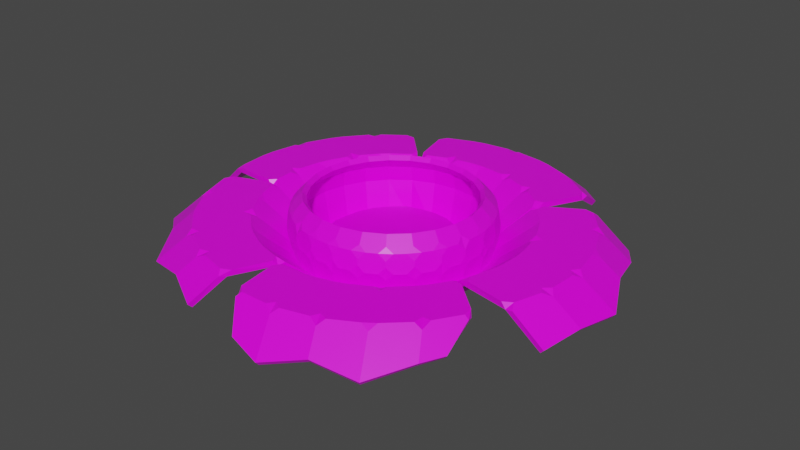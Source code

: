 # Source: rafflesia.blend  (saved by Blender 2.81.16; exported with 4.5.12 LTS)
import bpy
from mathutils import Matrix  # noqa: F401  (used for matrix-valued properties, if any)

bpy.ops.wm.read_factory_settings(use_empty=True)
scene = bpy.context.scene
scene.name = 'Scene'

# ---- collections
col_collection = bpy.data.collections.new('Collection'); scene.collection.children.link(col_collection)

# ---- images (referenced by path relative to the original .blend; pixels are not part of the script)
import os
ASSET_DIR = os.environ.get("B2B_ASSET_DIR", "")  # directory of the original .blend (textures are referenced by path, not embedded)
HERE = os.path.dirname(os.path.abspath(__file__))  # packed textures are extracted next to this script under _unpacked/

def load_image(name, relpath, width, height, colorspace="sRGB"):
    """Load a texture the original file referenced (path relative to the .blend, or extracted next to this script)."""
    p = next((c for c in (os.path.join(HERE, relpath), os.path.join(ASSET_DIR, relpath)) if relpath and os.path.exists(c)), "")
    if p:
        img = bpy.data.images.load(p, check_existing=True)
        img.name = name
    else:  # same state as the original file: an image datablock whose file is absent (Cycles renders it pink)
        img = bpy.data.images.new(name, width, height)
        img.source = "FILE"
        img.filepath = "//" + (relpath or name)
    img.colorspace_settings.name = colorspace
    return img
img_boy1_png = load_image('boy1.png', 'Sprites/boy1.png', 1024, 1024, 'sRGB')

# ---- materials (node trees are filled in below, after node groups)
mat_material = bpy.data.materials.new('Material')
mat_material.alpha_threshold = 0.0
mat_material.use_transparent_shadow = False
mat_material.line_color = (0.0, 0.0, 0.0, 1.0)

# ---- material node trees
mat_material.use_nodes = True; mat_material.node_tree.nodes.clear()
_N = mat_material.node_tree.nodes; _L = mat_material.node_tree.links
n0 = _N.new('ShaderNodeOutputMaterial'); n0.name = 'Material Output'; n0.location = (300, 300)
n1 = _N.new('ShaderNodeBsdfPrincipled'); n1.name = 'Principled BSDF'; n1.location = (10, 300)
n1.distribution = 'GGX'
n1.subsurface_method = 'BURLEY'
n1.inputs[2].default_value = 0.4
n1.inputs[3].default_value = 1.45
n1.inputs[27].default_value = (0.0, 0.0, 0.0, 1.0)
n1.inputs[28].default_value = 1.0
n2 = _N.new('ShaderNodeTexImage'); n2.name = 'Image Texture'; n2.location = (-280, 275)
n2.image = img_boy1_png
_L.new(n1.outputs[0], n0.inputs[0])
_L.new(n2.outputs[0], n1.inputs[0])
n0.is_active_output = True

# ---- world
world_world = bpy.data.worlds.new('World'); scene.world = world_world
world_world.use_nodes = True; world_world.node_tree.nodes.clear()
_N = world_world.node_tree.nodes; _L = world_world.node_tree.links
n0 = _N.new('ShaderNodeOutputWorld'); n0.name = 'World Output'; n0.location = (300, 300)
n1 = _N.new('ShaderNodeBackground'); n1.name = 'Background'; n1.location = (10, 300)
n1.inputs[0].default_value = (0.05088, 0.05088, 0.05088, 1.0)
_L.new(n1.outputs[0], n0.inputs[0])
n0.is_active_output = True
world_world.color = (0.05088, 0.05088, 0.05088)
world_world.use_sun_shadow = False
world_world.sun_shadow_jitter_overblur = 0.0

# ---- meshes
me_cylinder_001 = bpy.data.meshes.new('Cylinder.001')
me_cylinder_001.from_pydata([(0.0, 1.0, 0.2009), (0.2487, 0.9686, 0.2009), (0.4818, 0.8763, 0.2009), (0.6845, 0.729, 0.2009), (0.8443, 0.5358, 0.2009), (0.9511, 0.309, 0.2009), (0.998, 0.06279, 0.2009), (0.9823, -0.1874, 0.2009), (0.9048, -0.4258, 0.2009), (0.7705, -0.6374, 0.2009), (0.5878, -0.809, 0.2009), (0.3681, -0.9298, 0.2009), (0.1253, -0.9921, 0.2009), (-0.1253, -0.9921, 0.2009), (-0.3681, -0.9298, 0.2009), (-0.5878, -0.809, 0.2009), (-0.7705, -0.6374, 0.2009), (-0.9048, -0.4258, 0.2009), (-0.9823, -0.1874, 0.2009), (-0.998, 0.06279, 0.2009), (-0.9511, 0.309, 0.2009), (-0.8443, 0.5358, 0.2009), (-0.6845, 0.729, 0.2009), (-0.4818, 0.8763, 0.2009), (-0.2487, 0.9686, 0.2009), (-0.6742, -2.079, 0.2009), (-1.046, -1.89, 0.2937), (-1.525, -1.742, 0.2009), (-1.746, -1.335, 0.3264), (-2.108, -1.037, 0.2009), (-2.135, -0.6648, 0.282), (1.715, -1.366, 0.3052), (1.593, -1.583, 0.2924), (1.315, -1.992, 0.2009), (0.8634, -2.114, 0.292), (0.4646, -2.328, 0.2009), (0.1071, -2.252, 0.2695), (1.877, 1.334, 0.216), (2.036, 1.094, 0.244), (2.158, 0.6618, 0.3065), (2.368, 0.2382, 0.2009), (2.288, -0.2281, 0.2444), (2.197, -0.6605, 0.2009), (0.03336, 2.469, 0.2009), (0.4908, 2.411, 0.2009), (0.8986, 2.122, 0.2969), (1.16, 1.891, 0.3259), (-0.8501, 2.17, 0.2586), (-0.4259, 2.277, 0.3065), (-2.305, -0.08735, 0.2697), (-2.269, 0.3432, 0.3236), (-2.329, 0.8527, 0.2009), (-2.019, 1.212, 0.2991), (-1.839, 1.625, 0.2009), (-1.283, 1.778, 0.374), (0.2214, 0.8622, 0.7715), (7.69e-09, 0.8902, 0.7715), (0.4289, 0.7801, 0.7715), (0.6094, 0.6489, 0.7715), (0.7516, 0.477, 0.7715), (0.8466, 0.2751, 0.7715), (0.8885, 0.0559, 0.7715), (0.8744, -0.1668, 0.7715), (0.8055, -0.379, 0.7715), (0.6859, -0.5674, 0.7715), (0.5233, -0.7202, 0.7715), (0.3277, -0.8277, 0.7715), (0.1116, -0.8832, 0.7715), (-0.1116, -0.8832, 0.7715), (-0.3277, -0.8277, 0.7715), (-0.5233, -0.7202, 0.7715), (-0.6859, -0.5674, 0.7715), (-0.8055, -0.379, 0.7715), (-0.8744, -0.1668, 0.7715), (-0.8885, 0.0559, 0.7715), (-0.8466, 0.2751, 0.7715), (-0.7516, 0.477, 0.7715), (-0.6094, 0.6489, 0.7715), (-0.4289, 0.7801, 0.7715), (-0.2214, 0.8622, 0.7715), (-0.5532, 0.351, 0.2889), (-0.8384, 0.532, 0.4419), (-0.9443, 0.3068, 0.4419), (-0.6231, 0.2024, 0.2889), (-0.8596, -1.687, 0.4556), (-1.031, -1.851, 0.2502), (-1.501, -1.71, 0.1558), (-1.239, -1.479, 0.4564), (-1.786, -0.8159, 0.4574), (-2.072, -1.02, 0.1556), (-2.096, -0.6523, 0.2374), (-1.922, -0.4013, 0.4567), (-0.2306, -0.6112, 0.2889), (-0.5549, -1.294, 0.4675), (-0.8683, -1.122, 0.4681), (-0.3837, -0.5278, 0.2889), (-0.5954, -0.2722, 0.2889), (-1.321, -0.5755, 0.4694), (-1.429, -0.2375, 0.4692), (-0.6695, -0.1277, 0.2889), (-1.129, -0.8772, 0.4689), (-0.5033, -0.4162, 0.2889), (0.7338, -1.84, 0.4631), (0.8493, -2.078, 0.2455), (0.4598, -2.289, 0.1553), (0.3145, -1.947, 0.463), (0.1071, -2.212, 0.2249), (-0.1215, -1.948, 0.4621), (0.2408, -0.6082, 0.2889), (0.5257, -1.352, 0.4746), (0.1779, -1.441, 0.4747), (0.07225, -0.6515, 0.2889), (0.5104, -0.4105, 0.2889), (1.102, -0.9332, 0.4742), (0.8403, -1.179, 0.4744), (0.3843, -0.5291, 0.2889), (-0.1784, -1.44, 0.4742), (-0.08665, -0.6877, 0.2889), (1.964, 0.1694, 0.4622), (2.329, 0.2358, 0.1547), (2.249, -0.2206, 0.1992), (1.936, -0.2625, 0.4618), (2.158, -0.6479, 0.1569), (1.803, -0.6776, 0.4608), (0.6525, 0.041, 0.2889), (1.442, 0.0987, 0.4737), (1.419, -0.2594, 0.4735), (0.6415, -0.1317, 0.2889), (0.5488, 0.3574, 0.2889), (1.222, 0.7759, 0.4738), (1.375, 0.4512, 0.4738), (0.6219, 0.202, 0.2889), (1.308, -0.5975, 0.473), (0.6235, -0.2935, 0.2889), (0.005243, 2.026, 0.4703), (0.03339, 2.432, 0.1535), (0.4815, 2.375, 0.1537), (0.4345, 1.972, 0.4701), (0.1629, 0.6343, 0.2889), (0.3492, 1.436, 0.4811), (0.6848, 1.303, 0.4809), (0.3225, 0.5708, 0.2889), (-0.1679, 0.6338, 0.2889), (-0.325, 0.5912, 0.2889), (-0.6995, 1.303, 0.481), (-0.367, 1.436, 0.4814), (-0.4238, 1.971, 0.4702), (-0.8294, 1.812, 0.4694), (-0.8358, 2.133, 0.2129), (-0.4164, 2.24, 0.2599), (-1.457, 1.396, 0.4715), (-1.813, 1.597, 0.1543), (-1.26, 1.746, 0.3283), (-1.105, 1.653, 0.4707), (3.4e-05, 0.655, 0.2889), (-0.008827, 1.481, 0.4813), (-0.4452, 0.4814, 0.2889), (-1.027, 1.073, 0.4827), (-0.7354, 1.283, 0.4822), (-1.411, 0.4677, 0.4827), (-1.257, 0.7946, 0.4827), (-1.454, -0.2451, 0.482), (-1.478, 0.1127, 0.4826), (-0.655, 0.03429, 0.2889), (1.883, 0.5946, 0.4623), (2.121, 0.6499, 0.2603), (0.4684, 0.4987, 0.2889), (0.9936, 1.049, 0.4733), (1.421, 1.323, 0.4612), (1.846, 1.309, 0.1716), (2.003, 1.072, 0.1986), (1.698, 0.986, 0.4621), (-0.2113, -1.38, 0.4666), (1.113, -1.631, 0.463), (1.293, -1.96, 0.1546), (1.291, -0.6315, 0.4736), (1.663, -0.9672, 0.4615), (1.68, -1.344, 0.2611), (1.563, -1.558, 0.2472), (1.428, -1.334, 0.4626), (-1.554, -1.182, 0.4571), (-1.716, -1.31, 0.2807), (-0.4375, -1.797, 0.4543), (-0.6636, -2.038, 0.1589), (-1.998, 0.2465, 0.4714), (-2.231, 0.3409, 0.277), (-2.294, 0.8414, 0.1534), (-1.917, 0.6713, 0.4718), (-1.733, 1.063, 0.4718), (-1.988, 1.192, 0.2516), (-1.972, -0.1883, 0.4705), (-2.266, -0.08489, 0.2242), (0.9736, 1.091, 0.4803), (0.8363, 1.812, 0.4697), (0.8799, 2.088, 0.2508), (1.137, 1.859, 0.2809), (1.19, 1.557, 0.4687), (-0.3655, -0.9232, 0.4419), (-0.1244, -0.9851, 0.4419), (0.9753, -0.1861, 0.4419), (0.991, 0.06235, 0.4419), (-0.355, -0.8967, 0.606), (-0.3116, -0.7871, 0.7301), (-0.1061, -0.8398, 0.7301), (-0.1209, -0.9568, 0.606), (-1.061e-08, 0.9929, 0.4419), (-0.2469, 0.9617, 0.4419), (0.9473, -0.1807, 0.606), (0.8315, -0.1586, 0.7301), (0.8448, 0.05315, 0.7301), (0.9625, 0.06055, 0.606), (-0.4783, 0.8701, 0.4419), (5.74e-09, 0.9644, 0.606), (-6.139e-09, 0.8465, 0.7301), (-0.2105, 0.8199, 0.7301), (-0.2398, 0.9341, 0.606), (-0.8984, -0.4228, 0.4419), (-0.7651, -0.6329, 0.4419), (0.5836, -0.8033, 0.4419), (0.7651, -0.6329, 0.4419), (0.6797, 0.7238, 0.4419), (0.4783, 0.8701, 0.4419), (0.2469, 0.9617, 0.4419), (-0.9753, -0.1861, 0.4419), (0.3655, -0.9232, 0.4419), (0.8384, 0.532, 0.4419), (-0.991, 0.06235, 0.4419), (0.1244, -0.9851, 0.4419), (0.9443, 0.3068, 0.4419), (-0.6797, 0.7238, 0.4419), (-0.5836, -0.8033, 0.4419), (0.8984, -0.4228, 0.4419), (0.8051, 0.2616, 0.7301), (0.9172, 0.298, 0.606), (0.1061, -0.8398, 0.7301), (0.1209, -0.9568, 0.606), (-0.9172, 0.298, 0.606), (-0.8051, 0.2616, 0.7301), (-0.8448, 0.05315, 0.7301), (-0.9625, 0.06055, 0.606), (0.7147, 0.4536, 0.7301), (0.8143, 0.5167, 0.606), (0.3116, -0.7871, 0.7301), (0.355, -0.8967, 0.606), (-0.8315, -0.1586, 0.7301), (-0.9473, -0.1807, 0.606), (0.5795, 0.6171, 0.7301), (0.6602, 0.703, 0.606), (0.4976, -0.6848, 0.7301), (0.5668, -0.7802, 0.606), (-0.7659, -0.3604, 0.7301), (-0.8726, -0.4106, 0.606), (0.4078, 0.7418, 0.7301), (0.4646, 0.8451, 0.606), (0.6522, -0.5396, 0.7301), (0.7431, -0.6147, 0.606), (-0.6522, -0.5396, 0.7301), (-0.7431, -0.6147, 0.606), (0.2105, 0.8199, 0.7301), (0.2398, 0.9341, 0.606), (-0.4078, 0.7418, 0.7301), (-0.4646, 0.8451, 0.606), (0.7659, -0.3604, 0.7301), (0.8726, -0.4106, 0.606), (-0.4976, -0.6848, 0.7301), (-0.5668, -0.7802, 0.606), (-0.5795, 0.6171, 0.7301), (-0.6602, 0.703, 0.606), (-0.7147, 0.4536, 0.7301), (-0.8143, 0.5167, 0.606), (1.421, 0.4637, 0.5322), (1.324, 0.508, 0.5337), (1.301, 0.4267, 0.4904), (1.367, 0.3753, 0.5337), (1.919, 0.5331, 0.5211), (1.958, 0.6146, 0.4763), (1.876, 0.6658, 0.5211), (1.838, 0.5828, 0.5227), (2.041, 0.1803, 0.4762), (1.975, 0.2398, 0.5211), (1.918, 0.1618, 0.5226), (1.984, 0.1007, 0.521), (1.407, 0.1663, 0.5336), (1.365, 0.09279, 0.4902), (1.415, 0.02716, 0.5336), (1.489, 0.1063, 0.5321), (0.9935, 1.049, 0.4733), (0.9398, 0.9964, 0.4905), (1.023, 0.9822, 0.5338), (1.037, 1.075, 0.5321), (1.497, 1.338, 0.4805), (1.421, 1.323, 0.4612), (1.38, 1.3, 0.5223), (1.484, 1.284, 0.5207), (1.771, 1.015, 0.4757), (1.674, 1.054, 0.5208), (1.655, 0.9704, 0.5225), (1.749, 0.936, 0.5209), (1.158, 0.8183, 0.5338), (1.157, 0.7344, 0.4905), (1.233, 0.7005, 0.5338), (1.267, 0.7933, 0.5322), (2.014, -0.261, 0.4754), (1.965, -0.1973, 0.5207), (1.891, -0.2659, 0.5222), (1.939, -0.3343, 0.5205), (1.402, -0.1851, 0.5335), (1.343, -0.2464, 0.4899), (1.376, -0.3221, 0.5335), (1.468, -0.2568, 0.5319), (1.803, -0.6776, 0.4609), (1.879, -0.6815, 0.4745), (1.847, -0.6182, 0.5203), (1.756, -0.673, 0.522), (1.357, -0.6033, 0.5318), (1.31, -0.5244, 0.5335), (1.238, -0.5694, 0.4897), (1.308, -0.5975, 0.473), (0.864, -1.221, 0.5328), (0.8785, -1.113, 0.5343), (0.7962, -1.115, 0.491), (0.7657, -1.195, 0.5344), (1.066, -1.684, 0.5218), (1.154, -1.698, 0.4771), (1.179, -1.603, 0.5217), (1.091, -1.591, 0.5233), (0.7661, -1.911, 0.4773), (0.8043, -1.828, 0.522), (0.7152, -1.797, 0.5235), (0.6746, -1.879, 0.522), (0.5792, -1.298, 0.5345), (0.4983, -1.28, 0.4914), (0.4495, -1.349, 0.5345), (0.545, -1.396, 0.533), (1.291, -0.6315, 0.4736), (1.226, -0.5949, 0.4903), (1.237, -0.6799, 0.5341), (1.327, -0.6669, 0.5324), (1.688, -1.041, 0.4867), (1.663, -0.9672, 0.4616), (1.631, -0.9338, 0.5226), (1.646, -1.039, 0.521), (1.477, -1.396, 0.4763), (1.486, -1.291, 0.5212), (1.403, -1.297, 0.5229), (1.397, -1.399, 0.5214), (1.122, -0.8597, 0.5341), (1.044, -0.8822, 0.4906), (1.034, -0.9671, 0.5342), (1.13, -0.9728, 0.5326), (0.3381, -2.021, 0.4768), (0.3855, -1.954, 0.5218), (0.2999, -1.903, 0.5234), (0.2472, -1.971, 0.5217), (0.2432, -1.402, 0.5346), (0.1687, -1.365, 0.4916), (0.1049, -1.42, 0.5346), (0.1927, -1.488, 0.533), (-0.1215, -1.948, 0.4621), (-0.08509, -2.016, 0.4814), (-0.05125, -1.972, 0.5216), (-0.1287, -1.902, 0.5232), (-0.1712, -1.49, 0.533), (-0.1082, -1.42, 0.5347), (-0.1716, -1.365, 0.4916), (-0.1784, -1.44, 0.4742), (-0.2113, -1.38, 0.4667), (-0.1945, -1.307, 0.4811), (-0.2739, -1.341, 0.5273), (-0.238, -1.421, 0.5254), (-0.4786, -1.86, 0.4664), (-0.4375, -1.797, 0.4543), (-0.4118, -1.759, 0.5154), (-0.5119, -1.804, 0.5137), (-0.9066, -1.749, 0.4678), (-0.8013, -1.729, 0.5141), (-0.8277, -1.655, 0.5159), (-0.9308, -1.678, 0.5143), (-0.4782, -1.289, 0.5274), (-0.5215, -1.224, 0.4821), (-0.6079, -1.238, 0.5276), (-0.5878, -1.328, 0.5258), (-1.169, -0.9041, 0.5272), (-1.06, -0.9108, 0.5287), (-1.066, -0.8326, 0.4849), (-1.15, -0.8035, 0.5289), (-1.611, -1.138, 0.5159), (-1.615, -1.231, 0.4701), (-1.522, -1.246, 0.5157), (-1.517, -1.157, 0.5175), (-1.852, -0.8572, 0.4703), (-1.771, -0.8859, 0.5161), (-1.746, -0.7945, 0.5177), (-1.83, -0.7597, 0.5161), (-1.263, -0.6253, 0.5293), (-1.249, -0.5475, 0.4861), (-1.323, -0.4992, 0.5295), (-1.363, -0.5981, 0.5278), (-1.293, -1.535, 0.4692), (-1.192, -1.533, 0.515), (-1.204, -1.45, 0.5168), (-1.305, -1.451, 0.5153), (-0.793, -1.137, 0.528), (-0.8182, -1.063, 0.4834), (-0.906, -1.055, 0.5282), (-0.9045, -1.152, 0.5265), (-1.922, -0.4013, 0.4567), (-1.978, -0.4541, 0.4745), (-1.923, -0.4754, 0.5161), (-1.878, -0.3865, 0.5178), (-1.477, -0.2534, 0.528), (-1.388, -0.2981, 0.5296), (-1.355, -0.2256, 0.487), (-1.429, -0.2375, 0.4692), (-1.3, 0.8181, 0.5412), (-1.269, 0.7198, 0.5426), (-1.191, 0.7533, 0.5011), (-1.194, 0.8375, 0.5426), (-1.708, 1.129, 0.5307), (-1.802, 1.1, 0.4878), (-1.782, 1.011, 0.5308), (-1.691, 1.04, 0.5322), (-1.521, 1.441, 0.4872), (-1.518, 1.359, 0.5305), (-1.418, 1.37, 0.5319), (-1.416, 1.454, 0.5304), (-1.057, 1.004, 0.5426), (-0.9721, 1.018, 0.501), (-0.9552, 1.099, 0.5426), (-1.068, 1.101, 0.5412), (-1.526, 0.1279, 0.541), (-1.453, 0.04127, 0.5425), (-1.401, 0.1055, 0.5007), (-1.444, 0.1804, 0.5425), (-2.009, 0.3168, 0.5304), (-2.073, 0.2678, 0.4871), (-2.017, 0.1777, 0.5303), (-1.953, 0.2313, 0.5318), (-1.99, 0.7011, 0.4878), (-1.952, 0.6093, 0.5307), (-1.874, 0.6525, 0.5321), (-1.909, 0.7419, 0.5307), (-1.404, 0.3921, 0.5426), (-1.337, 0.4426, 0.501), (-1.361, 0.5248, 0.5426), (-1.456, 0.487, 0.5412), (-1.105, 1.653, 0.4707), (-1.165, 1.701, 0.4864), (-1.176, 1.63, 0.5302), (-1.07, 1.621, 0.5317), (-0.7731, 1.317, 0.5411), (-0.7809, 1.226, 0.5426), (-0.6943, 1.219, 0.5007), (-0.7354, 1.283, 0.4822), (-1.454, -0.2451, 0.4821), (-1.379, -0.2369, 0.5003), (-1.439, -0.1738, 0.5425), (-1.505, -0.2371, 0.5409), (-2.047, -0.1725, 0.4862), (-1.972, -0.1883, 0.4705), (-1.925, -0.1965, 0.5316), (-1.999, -0.1196, 0.5301), (0.008922, 2.104, 0.4861), (-0.06451, 2.04, 0.5292), (0.003541, 1.979, 0.5307), (0.07494, 2.04, 0.5292), (-0.07856, 1.452, 0.5413), (-0.007746, 1.404, 0.4995), (0.06089, 1.451, 0.5412), (-0.007153, 1.531, 0.5398), (-0.3479, 1.361, 0.4997), (-0.292, 1.425, 0.5414), (-0.3699, 1.486, 0.5399), (-0.4271, 1.39, 0.5414), (-0.3602, 2.003, 0.5291), (-0.4291, 2.049, 0.4856), (-0.4953, 1.968, 0.529), (-0.4217, 1.924, 0.5306), (0.6957, 1.351, 0.5393), (0.6091, 1.31, 0.5409), (0.6505, 1.234, 0.4986), (0.7313, 1.243, 0.5408), (0.9052, 1.792, 0.5285), (0.8578, 1.888, 0.4849), (0.7829, 1.859, 0.5286), (0.8271, 1.766, 0.53), (1.19, 1.557, 0.4687), (1.195, 1.635, 0.4904), (1.146, 1.617, 0.5282), (1.173, 1.513, 0.5297), (0.9925, 1.139, 0.5392), (0.9052, 1.117, 0.5408), (0.9271, 1.032, 0.498), (0.9736, 1.091, 0.4803), (0.3555, 1.485, 0.5396), (0.2742, 1.424, 0.5411), (0.3322, 1.36, 0.4991), (0.4093, 1.39, 0.541), (0.5058, 1.968, 0.529), (0.447, 2.049, 0.4858), (0.3706, 2.003, 0.5291), (0.4288, 1.925, 0.5305), (-0.6995, 1.303, 0.481), (-0.6666, 1.235, 0.4996), (-0.6271, 1.311, 0.5414), (-0.7105, 1.353, 0.5399), (-0.8197, 1.765, 0.5304), (-0.7724, 1.859, 0.5289), (-0.8397, 1.888, 0.4849), (-0.8294, 1.812, 0.4694), (-0.8213, 0.5212, 0.6846), (-0.8173, 0.6013, 0.6337), (-0.8722, 0.5535, 0.5644), (-0.892, 0.4835, 0.6337), (-0.8456, 0.6192, 0.4403), (-0.8772, 0.5567, 0.3718), (-0.9203, 0.5015, 0.4403), (-0.8803, 0.5586, 0.5095), (-0.7137, 0.76, 0.5095), (-0.665, 0.8101, 0.4403), (-0.7112, 0.7574, 0.3718), (-0.7667, 0.7146, 0.4403), (-0.7438, 0.6902, 0.6337), (-0.6658, 0.7091, 0.6846), (-0.6421, 0.7856, 0.6337), (-0.7072, 0.7531, 0.5644), (-0.3581, -0.9044, 0.6846), (-0.4375, -0.9155, 0.6337), (-0.3803, -0.9605, 0.5644), (-0.3078, -0.9668, 0.6337), (-0.4498, -0.9467, 0.4403), (-0.3825, -0.966, 0.3718), (-0.3201, -0.998, 0.4403), (-0.3838, -0.9694, 0.5095), (-0.6128, -0.8435, 0.5095), (-0.6711, -0.8051, 0.4403), (-0.6107, -0.8405, 0.3718), (-0.5583, -0.887, 0.4403), (-0.5386, -0.8599, 0.6337), (-0.5717, -0.7869, 0.6846), (-0.6514, -0.7779, 0.6337), (-0.6072, -0.8358, 0.5644), (0.9555, -0.1823, 0.6846), (0.9813, -0.2582, 0.6337), (1.015, -0.1936, 0.5644), (1.007, -0.1212, 0.6337), (1.014, -0.2644, 0.4403), (1.021, -0.1947, 0.3718), (1.04, -0.1275, 0.4403), (1.024, -0.1954, 0.5095), (0.9433, -0.4439, 0.5095), (0.9165, -0.5083, 0.4403), (0.9401, -0.4424, 0.3718), (0.9759, -0.3822, 0.4403), (0.9456, -0.3679, 0.6337), (0.8801, -0.4141, 0.6846), (0.8862, -0.4941, 0.6337), (0.9347, -0.4399, 0.5644), (-0.5023, 0.9136, 0.5095), (-0.4427, 0.95, 0.4403), (-0.5005, 0.9104, 0.3718), (-0.5649, 0.8828, 0.4403), (-0.5488, 0.8535, 0.6337), (-0.4686, 0.8524, 0.6846), (-0.4266, 0.9206, 0.6337), (-0.4977, 0.9053, 0.5644), (1.424e-08, 0.9727, 0.6846), (0.06972, 1.012, 0.6337), (1.352e-08, 1.033, 0.5644), (-0.06972, 1.012, 0.6337), (0.06972, 1.046, 0.4403), (3.82e-09, 1.039, 0.3718), (-0.06972, 1.046, 0.4403), (9.911e-09, 1.043, 0.5095), (0.2593, 1.01, 0.5095), (0.3276, 0.9956, 0.4403), (0.2584, 1.006, 0.3718), (0.1925, 1.03, 0.4403), (0.1842, 0.9978, 0.6337), (0.2419, 0.9421, 0.6846), (0.3193, 0.9631, 0.6337), (0.2569, 1.001, 0.5644), (-0.8033, -0.6646, 0.5095), (-0.8502, -0.6129, 0.4403), (-0.8005, -0.6622, 0.3718), (-0.7613, -0.7203, 0.4403), (-0.7355, -0.699, 0.6337), (-0.7495, -0.62, 0.6846), (-0.8244, -0.5915, 0.6337), (-0.796, -0.6585, 0.5644), (0.8033, -0.6646, 0.5095), (0.7613, -0.7203, 0.4403), (0.8005, -0.6622, 0.3718), (0.8502, -0.6129, 0.4403), (0.8244, -0.5915, 0.6337), (0.7495, -0.62, 0.6846), (0.7355, -0.699, 0.6337), (0.796, -0.6585, 0.5644), (-0.2593, 1.01, 0.5095), (-0.1925, 1.03, 0.4403), (-0.2584, 1.006, 0.3718), (-0.3276, 0.9956, 0.4403), (-0.3193, 0.9631, 0.6337), (-0.2419, 0.9421, 0.6846), (-0.1842, 0.9978, 0.6337), (-0.2569, 1.001, 0.5644), (0.5023, 0.9136, 0.5095), (0.5649, 0.8828, 0.4403), (0.5005, 0.9104, 0.3718), (0.4427, 0.95, 0.4403), (0.4266, 0.9206, 0.6337), (0.4686, 0.8524, 0.6846), (0.5488, 0.8535, 0.6337), (0.4977, 0.9053, 0.5644), (-0.9433, -0.4439, 0.5095), (-0.9759, -0.3822, 0.4403), (-0.9401, -0.4424, 0.3718), (-0.9165, -0.5083, 0.4403), (-0.8862, -0.4941, 0.6337), (-0.8801, -0.4141, 0.6846), (-0.9456, -0.3679, 0.6337), (-0.9347, -0.4399, 0.5644), (0.6128, -0.8435, 0.5095), (0.5583, -0.887, 0.4403), (0.6107, -0.8405, 0.3718), (0.6711, -0.8051, 0.4403), (0.6514, -0.7779, 0.6337), (0.5717, -0.7869, 0.6846), (0.5386, -0.8599, 0.6337), (0.6072, -0.8358, 0.5644), (0.7137, 0.76, 0.5095), (0.7667, 0.7146, 0.4403), (0.7112, 0.7574, 0.3718), (0.665, 0.8101, 0.4403), (0.6421, 0.7856, 0.6337), (0.6658, 0.7091, 0.6846), (0.7438, 0.6902, 0.6337), (0.7072, 0.7531, 0.5644), (-1.024, -0.1954, 0.5095), (-1.04, -0.1275, 0.4403), (-1.021, -0.1947, 0.3718), (-1.014, -0.2644, 0.4403), (-0.9813, -0.2582, 0.6337), (-0.9555, -0.1823, 0.6846), (-1.007, -0.1212, 0.6337), (-1.015, -0.1936, 0.5644), (0.3838, -0.9694, 0.5095), (0.3201, -0.998, 0.4403), (0.3825, -0.966, 0.3718), (0.4498, -0.9467, 0.4403), (0.4375, -0.9155, 0.6337), (0.3581, -0.9044, 0.6846), (0.3078, -0.9668, 0.6337), (0.3803, -0.9605, 0.5644), (0.8803, 0.5586, 0.5095), (0.9203, 0.5015, 0.4403), (0.8772, 0.5567, 0.3718), (0.8456, 0.6192, 0.4403), (0.8173, 0.6013, 0.6337), (0.8213, 0.5212, 0.6846), (0.892, 0.4835, 0.6337), (0.8722, 0.5535, 0.5644), (-1.041, 0.06546, 0.5095), (-1.039, 0.1352, 0.4403), (-1.037, 0.06524, 0.3718), (-1.048, -0.003921, 0.4403), (-1.015, -0.006024, 0.6337), (-0.9708, 0.06108, 0.6846), (-1.006, 0.1331, 0.6337), (-1.031, 0.06487, 0.5644), (0.1307, -1.034, 0.5095), (0.06189, -1.046, 0.4403), (0.1302, -1.031, 0.3718), (0.2002, -1.029, 0.4403), (0.196, -0.9955, 0.6337), (0.1219, -0.965, 0.6846), (0.0577, -1.013, 0.6337), (0.1295, -1.025, 0.5644), (0.9915, 0.3222, 0.5095), (1.016, 0.2568, 0.4403), (0.9881, 0.3211, 0.3718), (0.973, 0.3895, 0.4403), (0.9412, 0.3791, 0.6337), (0.9251, 0.3006, 0.6846), (0.9843, 0.2465, 0.6337), (0.9825, 0.3192, 0.5644), (-0.9915, 0.3222, 0.5095), (-0.973, 0.3895, 0.4403), (-0.9881, 0.3211, 0.3718), (-1.016, 0.2568, 0.4403), (-0.9843, 0.2465, 0.6337), (-0.9251, 0.3006, 0.6846), (-0.9412, 0.3791, 0.6337), (-0.9825, 0.3192, 0.5644), (-0.1307, -1.034, 0.5095), (-0.2002, -1.029, 0.4403), (-0.1302, -1.031, 0.3718), (-0.0619, -1.046, 0.4403), (-0.0577, -1.013, 0.6337), (-0.1219, -0.965, 0.6846), (-0.196, -0.9955, 0.6337), (-0.1295, -1.025, 0.5644), (1.041, 0.06546, 0.5095), (1.048, -0.003922, 0.4403), (1.037, 0.06524, 0.3718), (1.039, 0.1352, 0.4403), (1.006, 0.1331, 0.6337), (0.9708, 0.06108, 0.6846), (1.015, -0.006025, 0.6337), (1.031, 0.06487, 0.5644), (-0.7628, 0.4841, 0.001063), (-0.8591, 0.2791, 0.001063), (-0.529, -0.7281, 0.001063), (-0.331, -0.836, 0.001063), (-0.9223, -0.1762, 0.001063), (-0.8157, -0.3839, 0.001063), (-0.6941, -0.5742, 0.001063), (0.113, -0.8949, 0.001063), (0.332, -0.8385, 0.001063), (0.53, -0.7295, 0.001063), (0.6946, -0.5746, 0.001063), (-0.1204, -0.948, 0.001063), (0.8854, -0.1689, 0.001063), (0.8998, 0.0566, 0.001063), (0.8575, 0.2786, 0.001063), (0.7613, 0.4832, 0.001063), (0.8592, -0.4043, 0.001063), (0.4349, 0.791, 0.001063), (0.2246, 0.8746, 0.001063), (-0.2246, 0.8749, 0.001063), (-0.4477, 0.8144, 0.001063), (5.429e-06, 0.9032, 0.001063), (-0.6183, 0.6585, 0.001063), (-0.9014, 0.0567, 0.001063), (0.6453, 0.6869, 0.001063)], [], [(22, 21, 515, 514, 521, 520), (14, 15, 403, 402, 380, 379), (17, 18, 412, 411, 396, 395), (392, 391, 386, 389, 382, 385, 394, 397), (406, 409, 410, 413, 98, 91), (398, 401, 388, 387, 28, 27), (11, 12, 355, 354, 332, 331), (12, 13, 364, 363, 356, 355), (334, 337, 340, 339, 176, 175), (342, 345, 324, 323, 33, 32), (358, 361, 362, 365, 116, 107), (6, 7, 307, 306, 284, 283), (7, 8, 316, 315, 308, 307), (286, 289, 292, 291, 168, 167), (294, 297, 276, 275, 39, 38), (310, 313, 314, 317, 132, 123), (0, 1, 496, 495, 468, 467), (499, 498, 484, 483, 45, 44), (476, 475, 48, 47, 508, 507), (489, 488, 482, 485, 478, 481, 491, 490), (22, 23, 452, 451, 428, 427), (505, 504, 473, 472, 477, 476, 507, 506), (440, 439, 434, 437, 430, 433, 442, 445), (438, 441, 420, 419, 52, 51), (458, 461, 436, 435, 50, 49), (325, 324, 345, 344, 349, 348, 319, 318), (304, 303, 281, 280, 285, 284, 306, 309), (3, 287, 286, 167, 734), (291, 290, 37, 169, 168), (275, 274, 279, 278, 40, 39), (13, 367, 366, 172, 721), (352, 351, 329, 328, 333, 332, 354, 357), (8, 335, 334, 175, 726), (339, 338, 31, 177, 176), (323, 322, 327, 326, 34, 33), (409, 408, 393, 392, 397, 396, 411, 410), (421, 420, 441, 440, 445, 444, 415, 414), (389, 388, 401, 400, 405, 404, 383, 382), (387, 386, 391, 390, 29, 28), (371, 370, 25, 183, 182), (446, 449, 450, 453, 158, 153), (449, 448, 425, 424, 429, 428, 451, 450), (437, 436, 461, 460, 457, 456, 431, 430), (435, 434, 439, 438, 51, 50), (419, 418, 423, 422, 53, 52), (462, 465, 500, 499, 44, 43), (485, 484, 498, 501, 494, 497, 479, 478), (486, 489, 490, 493, 192, 196), (483, 482, 488, 487, 46, 45), (0, 467, 466, 471, 470, 24), (302, 305, 312, 311, 42, 41), (4, 5, 272, 271, 300, 299), (278, 281, 303, 302, 41, 40), (3, 4, 299, 298, 288, 287), (5, 6, 283, 282, 273, 272), (350, 353, 360, 359, 36, 35), (9, 10, 320, 319, 348, 347), (326, 329, 351, 350, 35, 34), (8, 9, 347, 346, 336, 335), (10, 11, 331, 330, 321, 320), (15, 16, 384, 383, 404, 403), (390, 393, 408, 407, 30, 29), (374, 377, 399, 398, 27, 26), (16, 17, 395, 394, 385, 384), (13, 14, 379, 378, 368, 367), (18, 19, 432, 431, 456, 455), (20, 21, 416, 415, 444, 443), (422, 425, 448, 447, 54, 53), (19, 20, 443, 442, 433, 432), (21, 22, 427, 426, 417, 416), (472, 471, 466, 469, 464, 463, 474, 477), (24, 470, 473, 504, 503, 23), (1, 2, 480, 479, 497, 496), (2, 3, 492, 491, 481, 480), (463, 462, 43, 48, 475, 474), (277, 276, 297, 296, 301, 300, 271, 270), (15, 14, 531, 530, 537, 536), (8, 7, 547, 546, 553, 552), (14, 13, 696, 695, 532, 531), (1, 0, 571, 570, 577, 576), (7, 6, 704, 703, 548, 547), (603, 602, 564, 563, 78, 79), (0, 24, 600, 599, 572, 571), (619, 618, 588, 587, 71, 72), (627, 626, 596, 595, 64, 65), (635, 634, 612, 611, 57, 58), (581, 580, 610, 613, 606, 609, 575, 574), (643, 642, 620, 619, 72, 73), (651, 650, 628, 627, 65, 66), (659, 658, 636, 635, 58, 59), (667, 666, 644, 643, 73, 74), (675, 674, 652, 651, 66, 67), (683, 682, 660, 659, 59, 60), (691, 690, 668, 667, 74, 75), (699, 698, 676, 675, 67, 68), (707, 706, 684, 683, 60, 61), (525, 524, 562, 565, 558, 561, 519, 518), (541, 540, 586, 589, 582, 585, 535, 534), (557, 556, 594, 597, 590, 593, 551, 550), (595, 594, 556, 555, 63, 64), (587, 586, 540, 539, 70, 71), (563, 562, 524, 523, 77, 78), (685, 684, 706, 709, 702, 705, 679, 678), (677, 676, 698, 701, 694, 697, 671, 670), (669, 668, 690, 693, 686, 689, 663, 662), (661, 660, 682, 685, 678, 681, 655, 654), (653, 652, 674, 677, 670, 673, 647, 646), (645, 644, 666, 669, 662, 665, 639, 638), (637, 636, 658, 661, 654, 657, 631, 630), (629, 628, 650, 653, 646, 649, 623, 622), (621, 620, 642, 645, 638, 641, 615, 614), (611, 610, 580, 579, 55, 57), (613, 612, 634, 637, 630, 633, 607, 606), (597, 596, 626, 629, 622, 625, 591, 590), (589, 588, 618, 621, 614, 617, 583, 582), (605, 604, 569, 568, 573, 572, 599, 598), (565, 564, 602, 605, 598, 601, 559, 558), (709, 708, 545, 544, 549, 548, 703, 702), (566, 569, 604, 603, 79, 56), (701, 700, 529, 528, 533, 532, 695, 694), (542, 545, 708, 707, 61, 62), (526, 529, 700, 699, 68, 69), (21, 20, 688, 687, 516, 515), (544, 543, 554, 557, 550, 553, 546, 549), (528, 527, 538, 541, 534, 537, 530, 533), (512, 511, 522, 525, 518, 521, 514, 517), (6, 5, 680, 679, 705, 704), (13, 12, 672, 671, 697, 696), (20, 19, 664, 663, 689, 688), (5, 4, 656, 655, 681, 680), (12, 11, 648, 647, 673, 672), (19, 18, 640, 639, 665, 664), (4, 3, 632, 631, 657, 656), (11, 10, 624, 623, 649, 648), (18, 17, 616, 615, 641, 640), (3, 2, 608, 607, 633, 632), (568, 567, 578, 581, 574, 577, 570, 573), (10, 9, 592, 591, 625, 624), (17, 16, 584, 583, 617, 616), (2, 1, 576, 575, 609, 608), (24, 23, 560, 559, 601, 600), (9, 8, 552, 551, 593, 592), (16, 15, 536, 535, 585, 584), (579, 578, 567, 566, 56, 55), (23, 22, 520, 519, 561, 560), (555, 554, 543, 542, 62, 63), (539, 538, 527, 526, 69, 70), (523, 522, 511, 510, 76, 77), (693, 692, 513, 512, 517, 516, 687, 686), (710, 81, 82, 711), (84, 85, 86, 87), (88, 89, 90, 91), (713, 93, 94, 712), (715, 97, 98, 714), (712, 94, 100, 716), (102, 103, 104, 105), (105, 104, 106, 107), (718, 109, 110, 717), (720, 113, 114, 719), (717, 110, 116, 721), (118, 119, 120, 121), (121, 120, 122, 123), (723, 125, 126, 722), (725, 129, 130, 724), (722, 126, 132, 726), (134, 135, 136, 137), (728, 139, 140, 727), (729, 730, 144, 145), (146, 147, 148, 149), (150, 151, 152, 153), (731, 729, 145, 155), (732, 157, 158, 730), (711, 159, 160, 710), (714, 161, 162, 733), (719, 114, 109, 718), (164, 165, 119, 118), (734, 167, 129, 725), (168, 169, 170, 171), (171, 170, 165, 164), (721, 172, 93, 713), (173, 174, 103, 102), (726, 175, 113, 720), (176, 177, 178, 179), (179, 178, 174, 173), (180, 181, 89, 88), (710, 160, 157, 732), (716, 100, 97, 715), (87, 86, 181, 180), (182, 183, 85, 84), (184, 185, 186, 187), (188, 189, 151, 150), (733, 162, 159, 711), (190, 191, 185, 184), (187, 186, 189, 188), (134, 146, 149, 135), (727, 140, 192, 734), (193, 194, 195, 196), (137, 136, 194, 193), (731, 155, 139, 728), (123, 132, 126, 121), (164, 130, 129, 171), (121, 126, 125, 118), (171, 129, 167, 168), (118, 125, 130, 164), (107, 116, 110, 105), (173, 114, 113, 179), (105, 110, 109, 102), (179, 113, 175, 176), (102, 109, 114, 173), (180, 100, 94, 87), (91, 98, 97, 88), (87, 94, 93, 84), (88, 97, 100, 180), (84, 93, 172, 182), (184, 162, 161, 190), (188, 160, 159, 187), (153, 158, 157, 150), (187, 159, 162, 184), (150, 157, 160, 188), (137, 139, 155, 134), (144, 147, 146, 145), (193, 140, 139, 137), (196, 192, 140, 193), (145, 146, 134, 155), (724, 130, 125, 723), (713, 197, 198, 721), (722, 199, 200, 723), (201, 202, 203, 204), (731, 205, 206, 729), (207, 208, 209, 210), (729, 206, 211, 730), (212, 213, 214, 215), (715, 216, 217, 716), (719, 218, 219, 720), (734, 220, 221, 727), (728, 222, 205, 731), (714, 223, 216, 715), (718, 224, 218, 719), (725, 225, 220, 734), (733, 226, 223, 714), (717, 227, 224, 718), (724, 228, 225, 725), (711, 82, 226, 733), (721, 198, 227, 717), (723, 200, 228, 724), (732, 229, 81, 710), (712, 230, 197, 713), (726, 231, 199, 722), (720, 219, 231, 726), (716, 217, 230, 712), (730, 211, 229, 732), (210, 209, 232, 233), (204, 203, 234, 235), (236, 237, 238, 239), (233, 232, 240, 241), (235, 234, 242, 243), (239, 238, 244, 245), (241, 240, 246, 247), (243, 242, 248, 249), (245, 244, 250, 251), (247, 246, 252, 253), (727, 221, 222, 728), (249, 248, 254, 255), (251, 250, 256, 257), (253, 252, 258, 259), (215, 214, 260, 261), (255, 254, 262, 263), (257, 256, 264, 265), (259, 258, 213, 212), (261, 260, 266, 267), (263, 262, 208, 207), (265, 264, 202, 201), (267, 266, 268, 269), (210, 200, 199, 207), (204, 198, 197, 201), (236, 82, 81, 269), (233, 228, 200, 210), (235, 227, 198, 204), (239, 226, 82, 236), (241, 225, 228, 233), (243, 224, 227, 235), (245, 223, 226, 239), (247, 220, 225, 241), (249, 218, 224, 243), (251, 216, 223, 245), (253, 221, 220, 247), (215, 206, 205, 212), (255, 219, 218, 249), (257, 217, 216, 251), (259, 222, 221, 253), (261, 211, 206, 215), (263, 231, 219, 255), (265, 230, 217, 257), (212, 205, 222, 259), (267, 229, 211, 261), (207, 199, 231, 263), (201, 197, 230, 265), (269, 81, 229, 267), (269, 268, 237, 236), (72, 71, 256, 250), (53, 54, 152, 151), (370, 373, 375, 374, 26, 25), (73, 72, 250, 244), (42, 311, 310, 123, 122), (74, 73, 244, 238), (25, 26, 85, 183), (400, 399, 377, 376, 381, 380, 402, 405), (75, 74, 238, 237), (344, 343, 341, 340, 337, 336, 346, 349), (26, 27, 86, 85), (76, 75, 237, 268), (510, 513, 692, 691, 75, 76), (27, 28, 181, 86), (54, 447, 446, 153, 152), (77, 76, 268, 266), (509, 508, 47, 148, 147), (28, 29, 89, 181), (78, 77, 266, 260), (29, 30, 90, 89), (79, 78, 260, 214), (502, 505, 506, 509, 147, 144), (31, 32, 178, 177), (56, 79, 214, 213), (32, 33, 174, 178), (493, 492, 3, 734, 192), (33, 34, 103, 174), (55, 56, 213, 258), (34, 35, 104, 103), (413, 412, 18, 714, 98), (290, 293, 295, 294, 38, 37), (30, 407, 406, 91, 90), (57, 55, 258, 252), (35, 36, 106, 104), (424, 423, 418, 421, 414, 417, 426, 429), (313, 312, 305, 304, 309, 308, 315, 314), (58, 57, 252, 246), (37, 38, 170, 169), (317, 316, 8, 726, 132), (59, 58, 246, 240), (296, 295, 293, 292, 289, 288, 298, 301), (38, 39, 165, 170), (328, 327, 322, 325, 318, 321, 330, 333), (60, 59, 240, 232), (39, 40, 119, 165), (61, 60, 232, 209), (40, 41, 120, 119), (62, 61, 209, 208), (41, 42, 122, 120), (23, 503, 502, 144, 730), (63, 62, 208, 262), (36, 359, 358, 107, 106), (43, 44, 136, 135), (64, 63, 262, 254), (44, 45, 194, 136), (453, 452, 23, 730, 158), (65, 64, 254, 248), (45, 46, 195, 194), (454, 457, 460, 459, 190, 161), (66, 65, 248, 242), (47, 48, 149, 148), (376, 375, 373, 372, 369, 368, 378, 381), (67, 66, 242, 234), (48, 43, 135, 149), (501, 500, 465, 464, 469, 468, 495, 494), (68, 67, 234, 203), (49, 50, 185, 191), (338, 341, 343, 342, 32, 31), (69, 68, 203, 202), (50, 51, 186, 185), (459, 458, 49, 191, 190), (361, 360, 353, 352, 357, 356, 363, 362), (46, 487, 486, 196, 195), (70, 69, 202, 264), (51, 52, 189, 186), (365, 364, 13, 721, 116), (18, 455, 454, 161, 714), (71, 70, 264, 256), (52, 53, 151, 189), (366, 369, 372, 371, 182, 172), (270, 271, 272, 273), (274, 275, 276, 277), (278, 279, 280, 281), (282, 283, 284, 285), (286, 287, 288, 289), (290, 291, 292, 293), (294, 295, 296, 297), (298, 299, 300, 301), (302, 303, 304, 305), (306, 307, 308, 309), (310, 311, 312, 313), (314, 315, 316, 317), (318, 319, 320, 321), (322, 323, 324, 325), (326, 327, 328, 329), (330, 331, 332, 333), (334, 335, 336, 337), (338, 339, 340, 341), (342, 343, 344, 345), (346, 347, 348, 349), (350, 351, 352, 353), (354, 355, 356, 357), (358, 359, 360, 361), (362, 363, 364, 365), (366, 367, 368, 369), (370, 371, 372, 373), (374, 375, 376, 377), (378, 379, 380, 381), (382, 383, 384, 385), (386, 387, 388, 389), (390, 391, 392, 393), (394, 395, 396, 397), (398, 399, 400, 401), (402, 403, 404, 405), (406, 407, 408, 409), (410, 411, 412, 413), (414, 415, 416, 417), (418, 419, 420, 421), (422, 423, 424, 425), (426, 427, 428, 429), (430, 431, 432, 433), (434, 435, 436, 437), (438, 439, 440, 441), (442, 443, 444, 445), (446, 447, 448, 449), (450, 451, 452, 453), (454, 455, 456, 457), (458, 459, 460, 461), (462, 463, 464, 465), (466, 467, 468, 469), (470, 471, 472, 473), (474, 475, 476, 477), (478, 479, 480, 481), (482, 483, 484, 485), (486, 487, 488, 489), (490, 491, 492, 493), (494, 495, 496, 497), (498, 499, 500, 501), (502, 503, 504, 505), (506, 507, 508, 509), (510, 511, 512, 513), (514, 515, 516, 517), (518, 519, 520, 521), (522, 523, 524, 525), (526, 527, 528, 529), (530, 531, 532, 533), (534, 535, 536, 537), (538, 539, 540, 541), (542, 543, 544, 545), (546, 547, 548, 549), (550, 551, 552, 553), (554, 555, 556, 557), (558, 559, 560, 561), (562, 563, 564, 565), (566, 567, 568, 569), (570, 571, 572, 573), (574, 575, 576, 577), (578, 579, 580, 581), (582, 583, 584, 585), (586, 587, 588, 589), (590, 591, 592, 593), (594, 595, 596, 597), (598, 599, 600, 601), (602, 603, 604, 605), (606, 607, 608, 609), (610, 611, 612, 613), (614, 615, 616, 617), (618, 619, 620, 621), (622, 623, 624, 625), (626, 627, 628, 629), (630, 631, 632, 633), (634, 635, 636, 637), (638, 639, 640, 641), (642, 643, 644, 645), (646, 647, 648, 649), (650, 651, 652, 653), (654, 655, 656, 657), (658, 659, 660, 661), (662, 663, 664, 665), (666, 667, 668, 669), (670, 671, 672, 673), (674, 675, 676, 677), (678, 679, 680, 681), (682, 683, 684, 685), (686, 687, 688, 689), (690, 691, 692, 693), (694, 695, 696, 697), (698, 699, 700, 701), (702, 703, 704, 705), (706, 707, 708, 709), (280, 279, 274, 277, 270, 273, 282, 285), (156, 80, 83, 163, 99, 96, 101, 95, 92, 117, 111, 108, 115, 112, 133, 127, 124, 131, 128, 166, 141, 138, 154, 142, 143), (83, 80, 710, 711), (92, 95, 712, 713), (96, 99, 714, 715), (95, 101, 716, 712), (108, 111, 717, 718), (112, 115, 719, 720), (111, 117, 721, 717), (124, 127, 722, 723), (128, 131, 724, 725), (127, 133, 726, 722), (138, 141, 727, 728), (143, 142, 729, 730), (142, 154, 731, 729), (156, 143, 730, 732), (99, 163, 733, 714), (115, 108, 718, 719), (166, 128, 725, 734), (117, 92, 713, 721), (133, 112, 720, 726), (80, 156, 732, 710), (101, 96, 715, 716), (163, 83, 711, 733), (141, 166, 734, 727), (154, 138, 728, 731), (131, 124, 723, 724)])
_uv = me_cylinder_001.uv_layers.new(name='UVMap')
_uv.uv.foreach_set('vector', [0.4588, 0.3775, 0.4584, 0.3775, 0.4585, 0.3779, 0.4586, 0.378, 0.4588, 0.378, 0.4589, 0.3779, 0.4566, 0.3737, 0.4562, 0.3739, 0.4557, 0.3734, 0.4558, 0.3733, 0.4561, 0.3731, 0.4563, 0.3731, 0.4555, 0.3747, 0.4554, 0.3752, 0.4546, 0.3751, 0.4546, 0.375, 0.4547, 0.3746, 0.4549, 0.3745, 0.4539, 0.374, 0.4538, 0.3738, 0.4541, 0.3733, 0.4543, 0.3732, 0.455, 0.3738, 0.4551, 0.374, 0.4548, 0.3743, 0.4546, 0.3744, 0.4535, 0.3781, 0.4536, 0.3782, 0.4544, 0.3782, 0.4545, 0.3781, 0.4545, 0.3781, 0.4535, 0.3781, 0.4548, 0.3725, 0.4547, 0.3727, 0.4543, 0.3731, 0.4541, 0.3731, 0.4539, 0.3729, 0.4543, 0.3721, 0.4581, 0.3737, 0.4576, 0.3736, 0.4577, 0.3728, 0.4578, 0.3728, 0.4582, 0.3729, 0.4583, 0.373, 0.4576, 0.3736, 0.4571, 0.3736, 0.457, 0.3728, 0.4571, 0.3727, 0.4576, 0.3727, 0.4577, 0.3728, 0.4599, 0.3781, 0.46, 0.3782, 0.4606, 0.3782, 0.4607, 0.3781, 0.4607, 0.3781, 0.4599, 0.3781, 0.4603, 0.3728, 0.4601, 0.3728, 0.4597, 0.3724, 0.4596, 0.3722, 0.46, 0.3716, 0.4605, 0.3724, 0.4535, 0.3781, 0.4536, 0.3782, 0.4544, 0.3782, 0.4545, 0.3781, 0.4545, 0.3781, 0.4535, 0.3781, 0.4593, 0.3757, 0.4593, 0.3752, 0.46, 0.3751, 0.4601, 0.3752, 0.4602, 0.3756, 0.4601, 0.3757, 0.4593, 0.3752, 0.4591, 0.3747, 0.4598, 0.3744, 0.46, 0.3745, 0.4601, 0.3749, 0.46, 0.3751, 0.4593, 0.3781, 0.4594, 0.3782, 0.4601, 0.3782, 0.4602, 0.3781, 0.4602, 0.3781, 0.4593, 0.3781, 0.4609, 0.3776, 0.4608, 0.3774, 0.4611, 0.3769, 0.4612, 0.3768, 0.4616, 0.3769, 0.4614, 0.3777, 0.4609, 0.3781, 0.4608, 0.3782, 0.46, 0.3782, 0.4599, 0.3781, 0.4599, 0.3781, 0.4609, 0.3781, 0.4573, 0.3775, 0.4578, 0.3775, 0.458, 0.3783, 0.4579, 0.3784, 0.4575, 0.3784, 0.4573, 0.3783, 0.4582, 0.3796, 0.4584, 0.3795, 0.4589, 0.3793, 0.4591, 0.3793, 0.4591, 0.3798, 0.4583, 0.3804, 0.4564, 0.3795, 0.4565, 0.3796, 0.4565, 0.3801, 0.4557, 0.3799, 0.4557, 0.3793, 0.4558, 0.3793, 0.4597, 0.3786, 0.4596, 0.3788, 0.4591, 0.3791, 0.459, 0.3791, 0.4587, 0.3782, 0.4588, 0.378, 0.4591, 0.3778, 0.4593, 0.3778, 0.456, 0.377, 0.4564, 0.3773, 0.456, 0.378, 0.4558, 0.378, 0.4554, 0.3777, 0.4554, 0.3776, 0.4559, 0.3782, 0.4561, 0.3782, 0.4565, 0.3783, 0.4566, 0.3785, 0.4565, 0.3794, 0.4564, 0.3795, 0.4558, 0.3793, 0.4557, 0.3791, 0.4536, 0.3769, 0.4535, 0.3768, 0.4533, 0.3762, 0.4535, 0.376, 0.4543, 0.3758, 0.4545, 0.3759, 0.4545, 0.3763, 0.4544, 0.3765, 0.4534, 0.3769, 0.4535, 0.377, 0.4538, 0.3776, 0.4538, 0.3777, 0.4533, 0.378, 0.4527, 0.3772, 0.4533, 0.3752, 0.4534, 0.3753, 0.4533, 0.3759, 0.4532, 0.3761, 0.4528, 0.3762, 0.4528, 0.3754, 0.4595, 0.3724, 0.4597, 0.3724, 0.4601, 0.3728, 0.4601, 0.373, 0.4596, 0.3736, 0.4594, 0.3736, 0.4591, 0.3733, 0.4591, 0.3731, 0.4611, 0.375, 0.4613, 0.3752, 0.4613, 0.3758, 0.4612, 0.3759, 0.4603, 0.3758, 0.4602, 0.3756, 0.4601, 0.3752, 0.4603, 0.375, 0.4588, 0.3775, 0.4593, 0.3781, 0.4594, 0.3781, 0.4594, 0.3781, 0.4587, 0.3771, 0.4602, 0.3781, 0.4603, 0.3781, 0.4611, 0.3776, 0.461, 0.3775, 0.4602, 0.3781, 0.4612, 0.3768, 0.4612, 0.3766, 0.4613, 0.376, 0.4614, 0.3759, 0.4621, 0.376, 0.4616, 0.3769, 0.4554, 0.3775, 0.4547, 0.3781, 0.4546, 0.3781, 0.4546, 0.3781, 0.4555, 0.3771, 0.4579, 0.3718, 0.4581, 0.3717, 0.4587, 0.3718, 0.4588, 0.372, 0.4584, 0.3728, 0.4582, 0.3729, 0.4578, 0.3728, 0.4577, 0.3726, 0.4591, 0.3775, 0.4598, 0.3781, 0.4599, 0.3781, 0.4599, 0.3781, 0.4591, 0.3771, 0.4554, 0.3781, 0.4553, 0.3781, 0.4546, 0.3778, 0.4547, 0.3777, 0.4554, 0.3781, 0.4596, 0.3722, 0.4595, 0.3722, 0.4589, 0.3719, 0.4589, 0.3717, 0.4591, 0.3713, 0.46, 0.3716, 0.4536, 0.3748, 0.4535, 0.3746, 0.4537, 0.374, 0.4539, 0.374, 0.4546, 0.3744, 0.4547, 0.3746, 0.4546, 0.375, 0.4544, 0.375, 0.454, 0.3776, 0.4538, 0.3776, 0.4535, 0.377, 0.4536, 0.3769, 0.4544, 0.3765, 0.4546, 0.3766, 0.4548, 0.377, 0.4548, 0.3772, 0.4543, 0.3732, 0.4543, 0.3731, 0.4547, 0.3727, 0.4549, 0.3727, 0.4555, 0.3733, 0.4555, 0.3734, 0.4552, 0.3737, 0.455, 0.3738, 0.4541, 0.3731, 0.4541, 0.3733, 0.4538, 0.3738, 0.4537, 0.3738, 0.4531, 0.3735, 0.4539, 0.3729, 0.4538, 0.378, 0.4536, 0.3781, 0.4532, 0.3775, 0.4533, 0.3775, 0.4538, 0.378, 0.4606, 0.3781, 0.4606, 0.3782, 0.46, 0.3782, 0.4599, 0.3781, 0.4599, 0.3781, 0.4606, 0.3781, 0.4552, 0.3788, 0.455, 0.3788, 0.4545, 0.3784, 0.4545, 0.3783, 0.4552, 0.3777, 0.4554, 0.3777, 0.4558, 0.378, 0.4558, 0.3782, 0.4535, 0.376, 0.4533, 0.3759, 0.4534, 0.3753, 0.4535, 0.3752, 0.4543, 0.3751, 0.4545, 0.3752, 0.4545, 0.3756, 0.4543, 0.3758, 0.4532, 0.3761, 0.4533, 0.3762, 0.4535, 0.3768, 0.4534, 0.3769, 0.4527, 0.3772, 0.4528, 0.3762, 0.4538, 0.3777, 0.4539, 0.3778, 0.4543, 0.3783, 0.4543, 0.3784, 0.4537, 0.3788, 0.4533, 0.378, 0.4574, 0.3797, 0.4575, 0.3796, 0.4581, 0.3795, 0.4582, 0.3796, 0.4583, 0.3804, 0.4574, 0.3805, 0.459, 0.3791, 0.4589, 0.3793, 0.4584, 0.3795, 0.4582, 0.3794, 0.4581, 0.3785, 0.4582, 0.3783, 0.4586, 0.3782, 0.4587, 0.3782, 0.4604, 0.3781, 0.4604, 0.3782, 0.4596, 0.3782, 0.4595, 0.3781, 0.4595, 0.3781, 0.4604, 0.3781, 0.4591, 0.3793, 0.4591, 0.3791, 0.4596, 0.3788, 0.4597, 0.3788, 0.4597, 0.3793, 0.4591, 0.3798, 0.4573, 0.3775, 0.4573, 0.3783, 0.4572, 0.3784, 0.4568, 0.3784, 0.4567, 0.3783, 0.4568, 0.3775, 0.4614, 0.375, 0.4612, 0.3749, 0.461, 0.3743, 0.4611, 0.3742, 0.4617, 0.3742, 0.4619, 0.3751, 0.459, 0.3766, 0.4592, 0.3762, 0.4599, 0.3764, 0.46, 0.3766, 0.4598, 0.3769, 0.4596, 0.377, 0.4614, 0.3759, 0.4613, 0.3758, 0.4613, 0.3752, 0.4614, 0.375, 0.4619, 0.3751, 0.4621, 0.376, 0.4587, 0.377, 0.459, 0.3766, 0.4596, 0.377, 0.4597, 0.3772, 0.4594, 0.3775, 0.4592, 0.3775, 0.4592, 0.3762, 0.4593, 0.3757, 0.4601, 0.3757, 0.4601, 0.3759, 0.4601, 0.3763, 0.4599, 0.3764, 0.458, 0.3715, 0.4578, 0.3716, 0.4572, 0.3716, 0.4572, 0.3715, 0.4576, 0.3711, 0.4583, 0.3709, 0.4589, 0.3743, 0.4585, 0.3739, 0.4589, 0.3733, 0.4591, 0.3733, 0.4594, 0.3736, 0.4594, 0.3738, 0.4589, 0.3717, 0.4587, 0.3718, 0.4581, 0.3717, 0.458, 0.3715, 0.4583, 0.3709, 0.4591, 0.3713, 0.4591, 0.3747, 0.4589, 0.3743, 0.4594, 0.3738, 0.4596, 0.3738, 0.4598, 0.3742, 0.4598, 0.3744, 0.4585, 0.3739, 0.4581, 0.3737, 0.4583, 0.373, 0.4585, 0.373, 0.4589, 0.3732, 0.4589, 0.3733, 0.4562, 0.3739, 0.4558, 0.3743, 0.4552, 0.3739, 0.4552, 0.3737, 0.4555, 0.3734, 0.4557, 0.3734, 0.4537, 0.3738, 0.4537, 0.374, 0.4535, 0.3746, 0.4534, 0.3746, 0.4531, 0.3742, 0.4531, 0.3735, 0.4555, 0.3721, 0.4555, 0.3722, 0.455, 0.3725, 0.4548, 0.3725, 0.4543, 0.3721, 0.4553, 0.3718, 0.4558, 0.3743, 0.4555, 0.3747, 0.4549, 0.3745, 0.4548, 0.3743, 0.4551, 0.374, 0.4552, 0.3739, 0.4571, 0.3736, 0.4566, 0.3737, 0.4563, 0.3731, 0.4564, 0.373, 0.4568, 0.3729, 0.457, 0.3729, 0.4554, 0.3752, 0.4554, 0.3757, 0.4546, 0.3758, 0.4545, 0.3756, 0.4545, 0.3752, 0.4546, 0.3751, 0.4554, 0.3762, 0.4557, 0.3766, 0.455, 0.3771, 0.4548, 0.377, 0.4546, 0.3766, 0.4547, 0.3764, 0.4543, 0.3784, 0.4545, 0.3784, 0.455, 0.3788, 0.455, 0.3789, 0.4548, 0.3791, 0.4537, 0.3788, 0.4554, 0.3757, 0.4554, 0.3762, 0.4547, 0.3764, 0.4545, 0.3763, 0.4545, 0.3759, 0.4546, 0.3758, 0.4557, 0.3766, 0.456, 0.377, 0.4554, 0.3776, 0.4552, 0.3775, 0.455, 0.3772, 0.455, 0.3771, 0.4566, 0.3785, 0.4568, 0.3784, 0.4572, 0.3784, 0.4573, 0.3786, 0.4574, 0.3795, 0.4572, 0.3796, 0.4566, 0.3795, 0.4565, 0.3794, 0.4568, 0.3775, 0.4567, 0.3783, 0.4565, 0.3783, 0.4561, 0.3782, 0.456, 0.378, 0.4564, 0.3773, 0.4578, 0.3775, 0.4583, 0.3773, 0.4586, 0.378, 0.4586, 0.3782, 0.4582, 0.3783, 0.458, 0.3783, 0.4583, 0.3773, 0.4587, 0.377, 0.4592, 0.3776, 0.4591, 0.3778, 0.4588, 0.378, 0.4586, 0.378, 0.4572, 0.3796, 0.4574, 0.3797, 0.4574, 0.3805, 0.4565, 0.3801, 0.4565, 0.3796, 0.4566, 0.3795, 0.461, 0.3767, 0.4611, 0.3769, 0.4608, 0.3774, 0.4606, 0.3775, 0.4599, 0.3771, 0.4598, 0.3769, 0.46, 0.3766, 0.4602, 0.3765, 0.4562, 0.3775, 0.4566, 0.3775, 0.4566, 0.3779, 0.4564, 0.378, 0.4562, 0.378, 0.4561, 0.3779, 0.4565, 0.3775, 0.457, 0.3775, 0.457, 0.3779, 0.4568, 0.378, 0.4566, 0.378, 0.4565, 0.3779, 0.4566, 0.3775, 0.4571, 0.3775, 0.4571, 0.3779, 0.4569, 0.378, 0.4567, 0.378, 0.4566, 0.3779, 0.4578, 0.3775, 0.4573, 0.3775, 0.4573, 0.3779, 0.4575, 0.378, 0.4577, 0.378, 0.4579, 0.3779, 0.457, 0.3775, 0.4575, 0.3775, 0.4575, 0.3779, 0.4573, 0.378, 0.4571, 0.378, 0.457, 0.3779, 0.4569, 0.3774, 0.4567, 0.3775, 0.4565, 0.3774, 0.4564, 0.3772, 0.4565, 0.3771, 0.4569, 0.3773, 0.4573, 0.3775, 0.4568, 0.3775, 0.4568, 0.3779, 0.457, 0.378, 0.4572, 0.378, 0.4573, 0.3779, 0.4556, 0.3747, 0.4556, 0.3746, 0.4557, 0.3744, 0.4559, 0.3743, 0.456, 0.3744, 0.4557, 0.3748, 0.4585, 0.374, 0.4586, 0.374, 0.4588, 0.3742, 0.4588, 0.3743, 0.4587, 0.3744, 0.4584, 0.3741, 0.4587, 0.377, 0.4586, 0.3771, 0.4584, 0.3773, 0.4583, 0.3772, 0.4582, 0.3771, 0.4586, 0.3768, 0.4579, 0.3783, 0.458, 0.3784, 0.4582, 0.3784, 0.4583, 0.3783, 0.4583, 0.3782, 0.4582, 0.378, 0.458, 0.378, 0.4579, 0.3782, 0.457, 0.3785, 0.4568, 0.3784, 0.4566, 0.3784, 0.4565, 0.3785, 0.4566, 0.3787, 0.457, 0.3787, 0.4581, 0.3737, 0.4582, 0.3737, 0.4584, 0.3738, 0.4585, 0.374, 0.4584, 0.3741, 0.458, 0.3739, 0.459, 0.3766, 0.459, 0.3767, 0.4588, 0.3769, 0.4587, 0.377, 0.4586, 0.3768, 0.4588, 0.3765, 0.4575, 0.3785, 0.4573, 0.3784, 0.4571, 0.3784, 0.457, 0.3785, 0.457, 0.3787, 0.4575, 0.3787, 0.4576, 0.3785, 0.4577, 0.3784, 0.458, 0.3784, 0.4581, 0.3785, 0.458, 0.3787, 0.4576, 0.3787, 0.4592, 0.3761, 0.4592, 0.3763, 0.4591, 0.3765, 0.459, 0.3766, 0.4588, 0.3765, 0.459, 0.3761, 0.4579, 0.3785, 0.4578, 0.3784, 0.4576, 0.3784, 0.4575, 0.3785, 0.4575, 0.3787, 0.4579, 0.3787, 0.4571, 0.3785, 0.4572, 0.3784, 0.4575, 0.3784, 0.4576, 0.3785, 0.4576, 0.3787, 0.4571, 0.3787, 0.4575, 0.3785, 0.4576, 0.3784, 0.4578, 0.3784, 0.4579, 0.3785, 0.4579, 0.3787, 0.4575, 0.3787, 0.4559, 0.3783, 0.4561, 0.3784, 0.4563, 0.3784, 0.4564, 0.3783, 0.4563, 0.3782, 0.4562, 0.378, 0.456, 0.378, 0.4559, 0.3782, 0.4561, 0.3783, 0.456, 0.3784, 0.4559, 0.3784, 0.4558, 0.3783, 0.4557, 0.3782, 0.4558, 0.378, 0.456, 0.378, 0.4561, 0.3782, 0.4565, 0.3783, 0.4564, 0.3784, 0.4562, 0.3784, 0.456, 0.3783, 0.456, 0.3782, 0.4561, 0.378, 0.4563, 0.378, 0.4565, 0.3782, 0.4588, 0.3743, 0.459, 0.3744, 0.4591, 0.3746, 0.4591, 0.3747, 0.4589, 0.3748, 0.4587, 0.3744, 0.4559, 0.3743, 0.4559, 0.3742, 0.456, 0.374, 0.4562, 0.374, 0.4563, 0.3741, 0.456, 0.3744, 0.4564, 0.3772, 0.4563, 0.3773, 0.4561, 0.3771, 0.456, 0.377, 0.4561, 0.3768, 0.4565, 0.3771, 0.458, 0.3783, 0.4578, 0.3784, 0.4576, 0.3784, 0.4575, 0.3783, 0.4575, 0.3782, 0.4576, 0.378, 0.4579, 0.378, 0.458, 0.3782, 0.4576, 0.3783, 0.4575, 0.3784, 0.4572, 0.3784, 0.4571, 0.3783, 0.4571, 0.3782, 0.4572, 0.378, 0.4575, 0.378, 0.4576, 0.3782, 0.4575, 0.3783, 0.4576, 0.3784, 0.4578, 0.3784, 0.458, 0.3783, 0.458, 0.3782, 0.4579, 0.378, 0.4576, 0.378, 0.4575, 0.3782, 0.4584, 0.3783, 0.4583, 0.3784, 0.4581, 0.3784, 0.458, 0.3783, 0.458, 0.3782, 0.4581, 0.378, 0.4583, 0.378, 0.4585, 0.3782, 0.4581, 0.3783, 0.458, 0.3784, 0.4577, 0.3784, 0.4576, 0.3783, 0.4576, 0.3782, 0.4577, 0.378, 0.458, 0.378, 0.4581, 0.3782, 0.457, 0.3783, 0.4571, 0.3784, 0.4573, 0.3784, 0.4575, 0.3783, 0.4575, 0.3782, 0.4573, 0.378, 0.4571, 0.378, 0.457, 0.3782, 0.4588, 0.3783, 0.4587, 0.3784, 0.4585, 0.3784, 0.4584, 0.3783, 0.4585, 0.3782, 0.4586, 0.378, 0.4588, 0.378, 0.4589, 0.3782, 0.4586, 0.3783, 0.4584, 0.3784, 0.4582, 0.3784, 0.4581, 0.3783, 0.4581, 0.3782, 0.4582, 0.378, 0.4585, 0.378, 0.4586, 0.3782, 0.4565, 0.3783, 0.4566, 0.3784, 0.4568, 0.3784, 0.457, 0.3783, 0.457, 0.3782, 0.4568, 0.378, 0.4566, 0.378, 0.4565, 0.3782, 0.4583, 0.3772, 0.4582, 0.3774, 0.458, 0.3775, 0.4578, 0.3774, 0.4578, 0.3773, 0.4582, 0.3771, 0.4583, 0.3783, 0.4584, 0.3784, 0.4586, 0.3784, 0.4588, 0.3783, 0.4588, 0.3782, 0.4587, 0.378, 0.4585, 0.378, 0.4583, 0.3782, 0.4589, 0.3783, 0.4588, 0.3784, 0.4586, 0.3784, 0.4586, 0.3783, 0.4586, 0.3782, 0.4587, 0.378, 0.4589, 0.378, 0.4589, 0.3782, 0.456, 0.3783, 0.4562, 0.3784, 0.4564, 0.3784, 0.4565, 0.3783, 0.4565, 0.3782, 0.4563, 0.378, 0.4561, 0.378, 0.456, 0.3782, 0.4568, 0.3783, 0.457, 0.3784, 0.4572, 0.3784, 0.4573, 0.3783, 0.4573, 0.3782, 0.4572, 0.378, 0.457, 0.378, 0.4568, 0.3782, 0.4564, 0.3783, 0.4565, 0.3784, 0.4567, 0.3784, 0.4568, 0.3783, 0.4568, 0.3782, 0.4567, 0.378, 0.4565, 0.378, 0.4563, 0.3782, 0.4575, 0.3783, 0.4573, 0.3784, 0.4571, 0.3784, 0.457, 0.3783, 0.457, 0.3782, 0.4571, 0.378, 0.4573, 0.378, 0.4575, 0.3782, 0.4573, 0.3785, 0.4572, 0.3784, 0.457, 0.3784, 0.4569, 0.3785, 0.4569, 0.3787, 0.4573, 0.3787, 0.4571, 0.3783, 0.457, 0.3784, 0.4567, 0.3784, 0.4566, 0.3783, 0.4566, 0.3782, 0.4567, 0.378, 0.4569, 0.378, 0.4571, 0.3782, 0.457, 0.3785, 0.4571, 0.3784, 0.4573, 0.3784, 0.4575, 0.3785, 0.4575, 0.3787, 0.457, 0.3787, 0.4566, 0.3785, 0.4567, 0.3784, 0.457, 0.3784, 0.4571, 0.3785, 0.4571, 0.3787, 0.4567, 0.3787, 0.4584, 0.3775, 0.458, 0.3775, 0.458, 0.3779, 0.4581, 0.378, 0.4583, 0.378, 0.4585, 0.3779, 0.457, 0.3783, 0.4568, 0.3784, 0.4566, 0.3784, 0.4565, 0.3783, 0.4565, 0.3782, 0.4566, 0.378, 0.4568, 0.378, 0.457, 0.3782, 0.4566, 0.3783, 0.4565, 0.3784, 0.4563, 0.3784, 0.4561, 0.3783, 0.4561, 0.3782, 0.4562, 0.378, 0.4564, 0.378, 0.4566, 0.3782, 0.4584, 0.3783, 0.4585, 0.3784, 0.4587, 0.3784, 0.4588, 0.3783, 0.4589, 0.3782, 0.4588, 0.378, 0.4586, 0.378, 0.4585, 0.3782, 0.4575, 0.3775, 0.458, 0.3775, 0.458, 0.3779, 0.4579, 0.378, 0.4576, 0.378, 0.4575, 0.3779, 0.4571, 0.3775, 0.4576, 0.3775, 0.4576, 0.3779, 0.4575, 0.378, 0.4572, 0.378, 0.4571, 0.3779, 0.458, 0.3775, 0.4575, 0.3775, 0.4575, 0.3779, 0.4576, 0.378, 0.4579, 0.378, 0.458, 0.3779, 0.458, 0.3775, 0.4584, 0.3775, 0.4585, 0.3779, 0.4583, 0.378, 0.4581, 0.378, 0.458, 0.3779, 0.4576, 0.3775, 0.4581, 0.3775, 0.4581, 0.3779, 0.458, 0.378, 0.4577, 0.378, 0.4576, 0.3779, 0.4575, 0.3775, 0.457, 0.3775, 0.457, 0.3779, 0.4571, 0.378, 0.4573, 0.378, 0.4575, 0.3779, 0.4584, 0.3775, 0.4588, 0.3775, 0.4589, 0.3779, 0.4588, 0.378, 0.4586, 0.378, 0.4585, 0.3779, 0.4581, 0.3775, 0.4585, 0.3775, 0.4586, 0.3779, 0.4585, 0.378, 0.4582, 0.378, 0.4581, 0.3779, 0.457, 0.3775, 0.4565, 0.3775, 0.4565, 0.3779, 0.4566, 0.378, 0.4568, 0.378, 0.457, 0.3779, 0.4587, 0.3775, 0.4583, 0.3775, 0.4583, 0.3779, 0.4585, 0.378, 0.4587, 0.378, 0.4588, 0.3779, 0.4573, 0.3783, 0.4575, 0.3784, 0.4577, 0.3784, 0.4579, 0.3783, 0.4579, 0.3782, 0.4577, 0.378, 0.4575, 0.378, 0.4573, 0.3782, 0.4585, 0.3775, 0.4589, 0.3775, 0.4589, 0.3779, 0.4589, 0.378, 0.4587, 0.378, 0.4586, 0.3779, 0.4565, 0.3775, 0.4561, 0.3775, 0.456, 0.3779, 0.4561, 0.378, 0.4563, 0.378, 0.4565, 0.3779, 0.4583, 0.3775, 0.4578, 0.3775, 0.4579, 0.3779, 0.458, 0.378, 0.4582, 0.378, 0.4583, 0.3779, 0.4568, 0.3775, 0.4564, 0.3775, 0.4563, 0.3779, 0.4565, 0.378, 0.4567, 0.378, 0.4568, 0.3779, 0.4561, 0.3775, 0.4565, 0.3775, 0.4565, 0.3779, 0.4563, 0.378, 0.4561, 0.378, 0.456, 0.3779, 0.4558, 0.3775, 0.4562, 0.3775, 0.4561, 0.3779, 0.456, 0.378, 0.4558, 0.378, 0.4557, 0.3779, 0.4578, 0.3785, 0.4577, 0.3784, 0.4575, 0.3784, 0.4573, 0.3785, 0.4573, 0.3787, 0.4578, 0.3787, 0.4564, 0.3775, 0.456, 0.3775, 0.4559, 0.3779, 0.456, 0.378, 0.4562, 0.378, 0.4563, 0.3779, 0.4565, 0.3785, 0.4566, 0.3784, 0.4568, 0.3784, 0.457, 0.3785, 0.457, 0.3787, 0.4566, 0.3787, 0.4562, 0.374, 0.4563, 0.3738, 0.4565, 0.3737, 0.4566, 0.3737, 0.4567, 0.3739, 0.4563, 0.3741, 0.456, 0.377, 0.4559, 0.3769, 0.4557, 0.3767, 0.4557, 0.3766, 0.4558, 0.3765, 0.4561, 0.3768, 0.458, 0.3783, 0.4581, 0.3784, 0.4583, 0.3784, 0.4584, 0.3783, 0.4585, 0.3782, 0.4583, 0.378, 0.4581, 0.378, 0.458, 0.3782, 0.4583, 0.3771, 0.4584, 0.378, 0.458, 0.378, 0.4579, 0.3771, 0.4556, 0.3722, 0.4553, 0.3719, 0.4544, 0.3721, 0.4549, 0.3726, 0.4538, 0.3739, 0.4532, 0.3735, 0.4532, 0.3743, 0.4535, 0.3748, 0.4567, 0.3739, 0.4562, 0.373, 0.4556, 0.3733, 0.4563, 0.3741, 0.4557, 0.3748, 0.4547, 0.3744, 0.4545, 0.3751, 0.4555, 0.3752, 0.4563, 0.3741, 0.4556, 0.3733, 0.4551, 0.3738, 0.456, 0.3744, 0.4588, 0.3719, 0.459, 0.3714, 0.4583, 0.371, 0.458, 0.3717, 0.458, 0.3717, 0.4583, 0.371, 0.4576, 0.3711, 0.4571, 0.3717, 0.458, 0.3739, 0.4584, 0.3729, 0.4577, 0.3727, 0.4576, 0.3738, 0.4587, 0.3744, 0.4595, 0.3737, 0.459, 0.3732, 0.4584, 0.3741, 0.4576, 0.3738, 0.4577, 0.3727, 0.457, 0.3727, 0.4571, 0.3737, 0.4613, 0.3759, 0.462, 0.376, 0.4618, 0.3751, 0.4612, 0.375, 0.4612, 0.375, 0.4618, 0.3751, 0.4616, 0.3743, 0.4609, 0.3742, 0.4591, 0.3757, 0.4602, 0.3757, 0.4602, 0.375, 0.4591, 0.3752, 0.4589, 0.3765, 0.4598, 0.3771, 0.4601, 0.3764, 0.4591, 0.3761, 0.4591, 0.3752, 0.4602, 0.375, 0.4599, 0.3744, 0.4591, 0.3747, 0.4574, 0.3796, 0.4574, 0.3804, 0.4583, 0.3803, 0.4582, 0.3795, 0.4578, 0.3773, 0.458, 0.3784, 0.4587, 0.3781, 0.4582, 0.3771, 0.4569, 0.3773, 0.4565, 0.3772, 0.456, 0.3781, 0.4566, 0.3784, 0.4565, 0.3795, 0.4557, 0.3792, 0.4557, 0.3798, 0.4565, 0.38, 0.4544, 0.3783, 0.4537, 0.3787, 0.4548, 0.379, 0.4551, 0.3788, 0.4573, 0.3773, 0.4569, 0.3773, 0.4566, 0.3784, 0.4573, 0.3785, 0.4561, 0.3769, 0.4553, 0.3777, 0.4559, 0.3781, 0.4565, 0.3772, 0.4556, 0.3761, 0.4545, 0.3765, 0.4548, 0.3771, 0.4558, 0.3765, 0.4555, 0.3752, 0.4544, 0.3751, 0.4544, 0.3758, 0.4555, 0.3757, 0.4584, 0.3741, 0.459, 0.3732, 0.4584, 0.3729, 0.458, 0.3739, 0.4611, 0.3767, 0.4616, 0.3768, 0.462, 0.376, 0.4613, 0.3759, 0.4586, 0.3769, 0.4593, 0.3776, 0.4598, 0.3771, 0.4589, 0.3765, 0.4602, 0.3782, 0.461, 0.3782, 0.4613, 0.3777, 0.4607, 0.3775, 0.4607, 0.3775, 0.4613, 0.3777, 0.4616, 0.3768, 0.4611, 0.3767, 0.4571, 0.3737, 0.4569, 0.3728, 0.4562, 0.373, 0.4567, 0.3739, 0.4596, 0.3723, 0.4599, 0.3716, 0.459, 0.3714, 0.4588, 0.3719, 0.4591, 0.3747, 0.4599, 0.3743, 0.4595, 0.3737, 0.4587, 0.3744, 0.4607, 0.3736, 0.4607, 0.3729, 0.4605, 0.3724, 0.4602, 0.3729, 0.4602, 0.3729, 0.4605, 0.3724, 0.4599, 0.3716, 0.4596, 0.3723, 0.4542, 0.3732, 0.4539, 0.3729, 0.4532, 0.3735, 0.4538, 0.3739, 0.4558, 0.3765, 0.4548, 0.3771, 0.4553, 0.3777, 0.4561, 0.3769, 0.456, 0.3744, 0.4551, 0.3738, 0.4547, 0.3744, 0.4557, 0.3748, 0.4549, 0.3726, 0.4544, 0.3721, 0.4539, 0.3729, 0.4542, 0.3732, 0.4565, 0.372, 0.456, 0.3715, 0.4553, 0.3719, 0.4556, 0.3722, 0.4534, 0.376, 0.4529, 0.3762, 0.4528, 0.3772, 0.4535, 0.3769, 0.4539, 0.3777, 0.4534, 0.3779, 0.4537, 0.3787, 0.4544, 0.3783, 0.4555, 0.3757, 0.4544, 0.3758, 0.4545, 0.3765, 0.4556, 0.3761, 0.4534, 0.3752, 0.4528, 0.3754, 0.4529, 0.3762, 0.4534, 0.376, 0.4535, 0.3769, 0.4528, 0.3772, 0.4534, 0.3779, 0.4539, 0.3777, 0.4574, 0.3796, 0.4565, 0.3795, 0.4565, 0.38, 0.4574, 0.3804, 0.4582, 0.3771, 0.4587, 0.3781, 0.4593, 0.3777, 0.4586, 0.3769, 0.459, 0.3792, 0.4591, 0.3797, 0.4596, 0.3793, 0.4597, 0.3787, 0.4582, 0.3795, 0.4583, 0.3803, 0.4591, 0.3797, 0.459, 0.3792, 0.4573, 0.3773, 0.4573, 0.3785, 0.458, 0.3784, 0.4578, 0.3773, 0.4609, 0.3742, 0.4599, 0.3744, 0.4602, 0.375, 0.4612, 0.375, 0.4611, 0.3767, 0.4601, 0.3764, 0.4598, 0.3771, 0.4607, 0.3775, 0.4612, 0.375, 0.4602, 0.375, 0.4602, 0.3757, 0.4613, 0.3759, 0.4607, 0.3775, 0.4598, 0.3771, 0.4593, 0.3776, 0.4602, 0.3782, 0.4613, 0.3759, 0.4602, 0.3757, 0.4601, 0.3764, 0.4611, 0.3767, 0.4571, 0.3717, 0.457, 0.3727, 0.4577, 0.3727, 0.458, 0.3717, 0.4596, 0.3723, 0.459, 0.3732, 0.4595, 0.3737, 0.4602, 0.3729, 0.458, 0.3717, 0.4577, 0.3727, 0.4584, 0.3729, 0.4588, 0.3719, 0.4602, 0.3729, 0.4595, 0.3737, 0.4599, 0.3743, 0.4607, 0.3736, 0.4588, 0.3719, 0.4584, 0.3729, 0.459, 0.3732, 0.4596, 0.3723, 0.4542, 0.3732, 0.4551, 0.3738, 0.4556, 0.3733, 0.4549, 0.3726, 0.4535, 0.3748, 0.4545, 0.3751, 0.4547, 0.3744, 0.4538, 0.3739, 0.4549, 0.3726, 0.4556, 0.3733, 0.4562, 0.373, 0.4556, 0.3722, 0.4538, 0.3739, 0.4547, 0.3744, 0.4551, 0.3738, 0.4542, 0.3732, 0.4556, 0.3722, 0.4562, 0.373, 0.4569, 0.3728, 0.4565, 0.372, 0.4534, 0.376, 0.4544, 0.3758, 0.4544, 0.3751, 0.4534, 0.3752, 0.4539, 0.3777, 0.4548, 0.3771, 0.4545, 0.3765, 0.4535, 0.3769, 0.4551, 0.3788, 0.4559, 0.3781, 0.4553, 0.3777, 0.4544, 0.3783, 0.4535, 0.3769, 0.4545, 0.3765, 0.4544, 0.3758, 0.4534, 0.376, 0.4544, 0.3783, 0.4553, 0.3777, 0.4548, 0.3771, 0.4539, 0.3777, 0.4582, 0.3795, 0.458, 0.3784, 0.4573, 0.3785, 0.4574, 0.3796, 0.456, 0.3781, 0.4557, 0.3792, 0.4565, 0.3795, 0.4566, 0.3784, 0.459, 0.3792, 0.4587, 0.3781, 0.458, 0.3784, 0.4582, 0.3795, 0.4597, 0.3787, 0.4593, 0.3777, 0.4587, 0.3781, 0.459, 0.3792, 0.4566, 0.3784, 0.4565, 0.3795, 0.4574, 0.3796, 0.4573, 0.3785, 0.4591, 0.3761, 0.4601, 0.3764, 0.4602, 0.3757, 0.4591, 0.3757, 0.4567, 0.3771, 0.4566, 0.378, 0.4571, 0.378, 0.4571, 0.3771, 0.457, 0.3771, 0.457, 0.378, 0.4575, 0.378, 0.4575, 0.3771, 0.4566, 0.3783, 0.4567, 0.3786, 0.4571, 0.3786, 0.4571, 0.3783, 0.4573, 0.3771, 0.4573, 0.378, 0.4569, 0.378, 0.4569, 0.3771, 0.457, 0.3783, 0.457, 0.3786, 0.4574, 0.3786, 0.4575, 0.3783, 0.4569, 0.3771, 0.4569, 0.378, 0.4564, 0.378, 0.4565, 0.3771, 0.4573, 0.3783, 0.4573, 0.3786, 0.4569, 0.3786, 0.4569, 0.3783, 0.4566, 0.3771, 0.4565, 0.378, 0.4561, 0.378, 0.4562, 0.3771, 0.4584, 0.3771, 0.4585, 0.378, 0.4589, 0.378, 0.4587, 0.3771, 0.4586, 0.3771, 0.4587, 0.378, 0.4583, 0.378, 0.4582, 0.3771, 0.4578, 0.3771, 0.4578, 0.378, 0.4573, 0.378, 0.4573, 0.3771, 0.457, 0.3771, 0.457, 0.378, 0.4565, 0.378, 0.4566, 0.3771, 0.458, 0.3771, 0.4581, 0.378, 0.4585, 0.378, 0.4584, 0.3771, 0.4583, 0.3771, 0.4584, 0.378, 0.4588, 0.378, 0.4587, 0.3771, 0.4575, 0.3771, 0.4575, 0.378, 0.457, 0.378, 0.457, 0.3771, 0.4576, 0.3771, 0.4576, 0.378, 0.4581, 0.378, 0.458, 0.3771, 0.4579, 0.3771, 0.458, 0.378, 0.4584, 0.378, 0.4583, 0.3771, 0.4579, 0.3771, 0.458, 0.378, 0.4575, 0.378, 0.4575, 0.3771, 0.4571, 0.3771, 0.4571, 0.378, 0.4576, 0.378, 0.4576, 0.3771, 0.4575, 0.3771, 0.4575, 0.378, 0.458, 0.378, 0.4579, 0.3771, 0.4587, 0.3771, 0.4588, 0.378, 0.4584, 0.378, 0.4583, 0.3771, 0.4563, 0.3771, 0.4562, 0.378, 0.4566, 0.378, 0.4567, 0.3771, 0.4565, 0.3771, 0.4565, 0.378, 0.457, 0.378, 0.457, 0.3771, 0.4562, 0.3771, 0.4561, 0.378, 0.4565, 0.378, 0.4565, 0.3771, 0.456, 0.3771, 0.4558, 0.378, 0.4562, 0.378, 0.4563, 0.3771, 0.4565, 0.3771, 0.4564, 0.378, 0.456, 0.378, 0.4561, 0.3771, 0.4575, 0.3783, 0.4574, 0.3786, 0.4579, 0.3786, 0.4579, 0.3783, 0.4571, 0.3783, 0.4571, 0.3786, 0.4576, 0.3786, 0.4576, 0.3783, 0.4579, 0.3783, 0.4579, 0.3786, 0.4574, 0.3786, 0.4575, 0.3783, 0.4592, 0.3761, 0.4589, 0.3761, 0.4588, 0.3765, 0.459, 0.3766, 0.4576, 0.3783, 0.4576, 0.3786, 0.458, 0.3786, 0.4581, 0.3783, 0.4575, 0.3783, 0.4574, 0.3786, 0.457, 0.3786, 0.457, 0.3783, 0.459, 0.3766, 0.4588, 0.3765, 0.4585, 0.3768, 0.4587, 0.377, 0.4581, 0.3738, 0.458, 0.374, 0.4583, 0.3742, 0.4585, 0.374, 0.457, 0.3783, 0.457, 0.3786, 0.4566, 0.3786, 0.4565, 0.3783, 0.4587, 0.377, 0.4585, 0.3768, 0.4582, 0.377, 0.4583, 0.3772, 0.4582, 0.3771, 0.4583, 0.378, 0.4578, 0.378, 0.4578, 0.3771, 0.4585, 0.374, 0.4583, 0.3742, 0.4586, 0.3745, 0.4588, 0.3743, 0.4556, 0.3747, 0.4558, 0.3748, 0.456, 0.3745, 0.4559, 0.3743, 0.4583, 0.3772, 0.4582, 0.377, 0.4578, 0.3772, 0.4578, 0.3774, 0.4569, 0.3774, 0.4569, 0.3772, 0.4565, 0.377, 0.4564, 0.3772, 0.4588, 0.3743, 0.4586, 0.3745, 0.4589, 0.3748, 0.4591, 0.3747, 0.4559, 0.3743, 0.456, 0.3745, 0.4564, 0.3742, 0.4562, 0.374, 0.4578, 0.3783, 0.4578, 0.3786, 0.4573, 0.3786, 0.4573, 0.3783, 0.4564, 0.3772, 0.4565, 0.377, 0.4562, 0.3768, 0.456, 0.377, 0.4565, 0.3783, 0.4566, 0.3786, 0.457, 0.3786, 0.457, 0.3783, 0.4562, 0.374, 0.4564, 0.3742, 0.4567, 0.374, 0.4566, 0.3738, 0.456, 0.377, 0.4562, 0.3768, 0.4559, 0.3765, 0.4557, 0.3766, 0.4575, 0.3783, 0.4575, 0.378, 0.457, 0.378, 0.457, 0.3783, 0.4571, 0.3783, 0.4571, 0.378, 0.4566, 0.378, 0.4566, 0.3783, 0.4579, 0.3783, 0.458, 0.378, 0.4584, 0.378, 0.4584, 0.3783, 0.4579, 0.3783, 0.458, 0.378, 0.4575, 0.378, 0.4575, 0.3783, 0.4576, 0.3783, 0.4576, 0.378, 0.4571, 0.378, 0.4571, 0.3783, 0.4575, 0.3783, 0.4575, 0.378, 0.458, 0.378, 0.4579, 0.3783, 0.4584, 0.3783, 0.4584, 0.378, 0.458, 0.378, 0.4579, 0.3783, 0.4581, 0.3783, 0.4581, 0.378, 0.4576, 0.378, 0.4576, 0.3783, 0.457, 0.3783, 0.457, 0.378, 0.4575, 0.378, 0.4575, 0.3783, 0.4587, 0.3783, 0.4588, 0.378, 0.4584, 0.378, 0.4584, 0.3783, 0.4585, 0.3783, 0.4585, 0.378, 0.4581, 0.378, 0.4581, 0.3783, 0.4565, 0.3783, 0.4565, 0.378, 0.457, 0.378, 0.457, 0.3783, 0.4583, 0.3783, 0.4583, 0.378, 0.4587, 0.378, 0.4587, 0.3783, 0.4569, 0.3783, 0.4569, 0.378, 0.4573, 0.378, 0.4573, 0.3783, 0.4588, 0.3783, 0.4589, 0.378, 0.4585, 0.378, 0.4585, 0.3783, 0.4561, 0.3783, 0.4561, 0.378, 0.4565, 0.378, 0.4565, 0.3783, 0.4578, 0.3783, 0.4578, 0.378, 0.4583, 0.378, 0.4583, 0.3783, 0.4564, 0.3783, 0.4564, 0.378, 0.4569, 0.378, 0.4569, 0.3783, 0.4565, 0.3783, 0.4565, 0.378, 0.4561, 0.378, 0.4561, 0.3783, 0.4562, 0.3783, 0.4562, 0.378, 0.4558, 0.378, 0.4559, 0.3783, 0.4573, 0.3783, 0.4573, 0.378, 0.4578, 0.378, 0.4578, 0.3783, 0.456, 0.3783, 0.456, 0.378, 0.4564, 0.378, 0.4564, 0.3783, 0.457, 0.3783, 0.457, 0.378, 0.4565, 0.378, 0.4565, 0.3783, 0.4566, 0.3783, 0.4566, 0.378, 0.4562, 0.378, 0.4562, 0.3783, 0.4584, 0.3783, 0.4584, 0.378, 0.4588, 0.378, 0.4587, 0.3783, 0.4557, 0.3766, 0.4559, 0.3765, 0.4557, 0.3761, 0.4555, 0.3761, 0.4557, 0.3748, 0.456, 0.3744, 0.456, 0.3745, 0.4558, 0.3748, 0.4537, 0.3775, 0.4548, 0.3779, 0.4548, 0.3778, 0.4537, 0.3774, 0.4564, 0.3718, 0.4563, 0.372, 0.4557, 0.3721, 0.4555, 0.3721, 0.4553, 0.3718, 0.456, 0.3714, 0.4556, 0.3752, 0.4557, 0.3748, 0.4558, 0.3748, 0.4557, 0.3752, 0.4617, 0.3775, 0.4611, 0.3781, 0.4609, 0.3781, 0.4609, 0.3781, 0.4616, 0.3775, 0.4556, 0.3757, 0.4556, 0.3752, 0.4557, 0.3752, 0.4557, 0.3757, 0.456, 0.3714, 0.4553, 0.3718, 0.4553, 0.3719, 0.456, 0.3715, 0.4549, 0.3727, 0.455, 0.3725, 0.4555, 0.3722, 0.4557, 0.3723, 0.4562, 0.3729, 0.4561, 0.3731, 0.4558, 0.3733, 0.4555, 0.3733, 0.4557, 0.3761, 0.4556, 0.3757, 0.4557, 0.3757, 0.4557, 0.3761, 0.4601, 0.373, 0.4603, 0.373, 0.4606, 0.3735, 0.4606, 0.3737, 0.46, 0.3742, 0.4598, 0.3742, 0.4596, 0.3738, 0.4596, 0.3736, 0.4553, 0.3777, 0.4543, 0.3775, 0.4544, 0.3775, 0.4553, 0.3776, 0.4558, 0.3765, 0.4557, 0.3761, 0.4557, 0.3761, 0.4559, 0.3765, 0.4557, 0.3766, 0.4556, 0.3765, 0.4555, 0.3763, 0.4555, 0.3761, 0.4557, 0.3761, 0.4558, 0.3765, 0.4539, 0.3775, 0.4547, 0.3778, 0.4547, 0.3777, 0.4539, 0.3775, 0.4548, 0.3779, 0.455, 0.3781, 0.4551, 0.3781, 0.4551, 0.3781, 0.4548, 0.3778, 0.4561, 0.3768, 0.4558, 0.3765, 0.4559, 0.3765, 0.4562, 0.3768, 0.461, 0.3781, 0.4611, 0.3781, 0.4617, 0.3777, 0.4616, 0.3776, 0.461, 0.3781, 0.4539, 0.3778, 0.4531, 0.3775, 0.4532, 0.3775, 0.4539, 0.3777, 0.4565, 0.3771, 0.4561, 0.3768, 0.4562, 0.3768, 0.4565, 0.377, 0.4553, 0.3775, 0.456, 0.3777, 0.456, 0.3776, 0.4553, 0.3775, 0.4569, 0.3773, 0.4565, 0.3771, 0.4565, 0.377, 0.4569, 0.3772, 0.4599, 0.3781, 0.46, 0.3782, 0.4609, 0.3782, 0.461, 0.3781, 0.461, 0.3781, 0.4599, 0.3781, 0.4546, 0.3778, 0.4542, 0.3777, 0.4542, 0.3776, 0.4547, 0.3777, 0.4573, 0.3773, 0.4569, 0.3773, 0.4569, 0.3772, 0.4573, 0.3772, 0.4542, 0.3777, 0.4534, 0.3775, 0.4534, 0.3775, 0.4542, 0.3776, 0.4595, 0.3781, 0.4594, 0.3781, 0.4588, 0.3775, 0.4587, 0.3771, 0.4595, 0.3781, 0.46, 0.3775, 0.4591, 0.3777, 0.459, 0.3776, 0.4599, 0.3775, 0.4578, 0.3773, 0.4573, 0.3773, 0.4573, 0.3772, 0.4578, 0.3772, 0.4591, 0.3777, 0.4583, 0.3775, 0.4583, 0.3775, 0.459, 0.3776, 0.4545, 0.3781, 0.4546, 0.3781, 0.4554, 0.3775, 0.4555, 0.3771, 0.4545, 0.3781, 0.4603, 0.3782, 0.4603, 0.3781, 0.4607, 0.3776, 0.4609, 0.3776, 0.4614, 0.3777, 0.4611, 0.3782, 0.4531, 0.3777, 0.4534, 0.3781, 0.4535, 0.3781, 0.4535, 0.3781, 0.4532, 0.3776, 0.4582, 0.3771, 0.4578, 0.3773, 0.4578, 0.3772, 0.4582, 0.377, 0.4583, 0.3775, 0.4576, 0.3777, 0.4576, 0.3776, 0.4583, 0.3775, 0.4545, 0.3783, 0.4543, 0.3783, 0.4539, 0.3778, 0.454, 0.3776, 0.4548, 0.3772, 0.455, 0.3772, 0.4552, 0.3775, 0.4552, 0.3777, 0.4608, 0.3742, 0.461, 0.3743, 0.4612, 0.3749, 0.4611, 0.375, 0.4603, 0.375, 0.4601, 0.3749, 0.46, 0.3745, 0.46, 0.3743, 0.4586, 0.3768, 0.4582, 0.3771, 0.4582, 0.377, 0.4585, 0.3768, 0.4611, 0.3782, 0.4614, 0.3777, 0.4613, 0.3777, 0.461, 0.3782, 0.4599, 0.3781, 0.4598, 0.3781, 0.4591, 0.3775, 0.4591, 0.3771, 0.4599, 0.3781, 0.4588, 0.3765, 0.4586, 0.3768, 0.4585, 0.3768, 0.4588, 0.3765, 0.4606, 0.3775, 0.4607, 0.3776, 0.4603, 0.3781, 0.4601, 0.3781, 0.4594, 0.3777, 0.4594, 0.3775, 0.4597, 0.3772, 0.4599, 0.3771, 0.4595, 0.3776, 0.4587, 0.3778, 0.4586, 0.3777, 0.4595, 0.3775, 0.4588, 0.372, 0.4589, 0.3719, 0.4595, 0.3722, 0.4595, 0.3724, 0.4591, 0.3731, 0.4589, 0.3732, 0.4585, 0.373, 0.4584, 0.3728, 0.459, 0.3761, 0.4588, 0.3765, 0.4588, 0.3765, 0.4589, 0.3761, 0.4587, 0.3778, 0.4578, 0.3775, 0.4578, 0.3775, 0.4586, 0.3777, 0.4591, 0.3757, 0.459, 0.3761, 0.4589, 0.3761, 0.459, 0.3757, 0.4578, 0.3775, 0.4569, 0.3776, 0.4569, 0.3775, 0.4578, 0.3775, 0.4591, 0.3752, 0.4591, 0.3757, 0.459, 0.3757, 0.459, 0.3752, 0.4569, 0.3776, 0.456, 0.3775, 0.4561, 0.3775, 0.4569, 0.3775, 0.4591, 0.3775, 0.4598, 0.3781, 0.4599, 0.3781, 0.4599, 0.3781, 0.459, 0.3771, 0.4589, 0.3748, 0.4591, 0.3752, 0.459, 0.3752, 0.4589, 0.3748, 0.4529, 0.3777, 0.4533, 0.3781, 0.4535, 0.3781, 0.4535, 0.3781, 0.4529, 0.3776, 0.4574, 0.3775, 0.4583, 0.3775, 0.4583, 0.3774, 0.4574, 0.3774, 0.4587, 0.3744, 0.4589, 0.3748, 0.4589, 0.3748, 0.4586, 0.3745, 0.4583, 0.3804, 0.4591, 0.3798, 0.4591, 0.3797, 0.4583, 0.3803, 0.4599, 0.3781, 0.4598, 0.3781, 0.4591, 0.3775, 0.459, 0.3771, 0.4599, 0.3781, 0.4584, 0.3741, 0.4587, 0.3744, 0.4586, 0.3745, 0.4583, 0.3742, 0.4591, 0.3798, 0.4597, 0.3793, 0.4596, 0.3793, 0.4591, 0.3797, 0.4544, 0.3781, 0.4543, 0.3782, 0.4535, 0.3782, 0.4534, 0.3781, 0.4534, 0.3781, 0.4544, 0.3781, 0.458, 0.3739, 0.4584, 0.3741, 0.4583, 0.3742, 0.458, 0.374, 0.4557, 0.3777, 0.4565, 0.3778, 0.4565, 0.3777, 0.4557, 0.3776, 0.4557, 0.3723, 0.4557, 0.3721, 0.4563, 0.372, 0.4565, 0.372, 0.4569, 0.3727, 0.4568, 0.3729, 0.4564, 0.373, 0.4562, 0.3729, 0.4576, 0.3738, 0.458, 0.3739, 0.458, 0.374, 0.4576, 0.3739, 0.4565, 0.3778, 0.4574, 0.3775, 0.4574, 0.3774, 0.4565, 0.3777, 0.4582, 0.3794, 0.4581, 0.3795, 0.4575, 0.3796, 0.4574, 0.3795, 0.4573, 0.3786, 0.4575, 0.3784, 0.4579, 0.3784, 0.4581, 0.3785, 0.4571, 0.3738, 0.4576, 0.3738, 0.4576, 0.3739, 0.4571, 0.3739, 0.4572, 0.3777, 0.458, 0.3778, 0.458, 0.3777, 0.4572, 0.3776, 0.4607, 0.3735, 0.4606, 0.3735, 0.4603, 0.373, 0.4603, 0.3728, 0.4605, 0.3724, 0.4608, 0.3728, 0.4567, 0.3739, 0.4571, 0.3738, 0.4571, 0.3739, 0.4567, 0.374, 0.458, 0.3778, 0.459, 0.3775, 0.459, 0.3774, 0.458, 0.3777, 0.4534, 0.3781, 0.4533, 0.3781, 0.4528, 0.3777, 0.4528, 0.3776, 0.4534, 0.3781, 0.4571, 0.3718, 0.4572, 0.3716, 0.4578, 0.3716, 0.4579, 0.3718, 0.4577, 0.3726, 0.4576, 0.3727, 0.4571, 0.3727, 0.457, 0.3726, 0.4611, 0.3778, 0.4606, 0.3781, 0.4604, 0.3781, 0.4604, 0.3781, 0.461, 0.3777, 0.4563, 0.3741, 0.4567, 0.3739, 0.4567, 0.374, 0.4564, 0.3742, 0.4527, 0.3775, 0.4533, 0.3777, 0.4534, 0.3776, 0.4528, 0.3774, 0.4545, 0.3781, 0.4546, 0.3781, 0.4554, 0.3775, 0.4555, 0.3771, 0.4545, 0.3781, 0.4554, 0.3775, 0.4546, 0.3781, 0.4544, 0.3781, 0.4544, 0.3781, 0.4555, 0.3771, 0.456, 0.3744, 0.4563, 0.3741, 0.4564, 0.3742, 0.456, 0.3745, 0.4598, 0.3777, 0.4606, 0.3775, 0.4605, 0.3774, 0.4597, 0.3776, 0.4546, 0.3781, 0.4545, 0.3782, 0.4538, 0.3782, 0.4538, 0.378, 0.4538, 0.378, 0.4546, 0.3781, 0.2496, 0.269, 0.2494, 0.2691, 0.2493, 0.2689, 0.2494, 0.2688, 0.2505, 0.2691, 0.2506, 0.2693, 0.2505, 0.2694, 0.2504, 0.2692, 0.2508, 0.2684, 0.2507, 0.2685, 0.2505, 0.2684, 0.2507, 0.2683, 0.2495, 0.2684, 0.2494, 0.2683, 0.2495, 0.2681, 0.2497, 0.2683, 0.4593, 0.3781, 0.4593, 0.3781, 0.4594, 0.3775, 0.4594, 0.3777, 0.2497, 0.2707, 0.2496, 0.2706, 0.2495, 0.2707, 0.2497, 0.2706, 0.2503, 0.2701, 0.2501, 0.2702, 0.25, 0.27, 0.2502, 0.2699, 0.249, 0.2697, 0.249, 0.2695, 0.2492, 0.2695, 0.2492, 0.2696, 0.2507, 0.2675, 0.2506, 0.2677, 0.2505, 0.2675, 0.2506, 0.2674, 0.2495, 0.2677, 0.2494, 0.2676, 0.2495, 0.2674, 0.2496, 0.2676, 0.4609, 0.3781, 0.461, 0.3781, 0.461, 0.3782, 0.4608, 0.3782, 0.46, 0.3782, 0.4599, 0.3782, 0.4599, 0.3782, 0.4599, 0.3781, 0.2484, 0.2656, 0.2485, 0.2659, 0.2483, 0.2658, 0.2482, 0.2657, 0.2488, 0.2647, 0.249, 0.2647, 0.2491, 0.2649, 0.2489, 0.2649, 0.2482, 0.2643, 0.2483, 0.2644, 0.2481, 0.2645, 0.2481, 0.2643, 0.2479, 0.2655, 0.2477, 0.2655, 0.2476, 0.2654, 0.2478, 0.2653, 0.4599, 0.3781, 0.4599, 0.3782, 0.4599, 0.3782, 0.46, 0.3782, 0.2501, 0.266, 0.2501, 0.2661, 0.2501, 0.2661, 0.25, 0.266, 0.2497, 0.2653, 0.2497, 0.2655, 0.2495, 0.2655, 0.2495, 0.2653, 0.249, 0.2664, 0.2488, 0.2663, 0.2488, 0.2661, 0.249, 0.2661, 0.2474, 0.264, 0.2475, 0.2642, 0.2473, 0.2643, 0.2472, 0.2641, 0.2472, 0.2653, 0.2471, 0.2654, 0.2469, 0.2652, 0.2471, 0.2651, 0.4535, 0.3781, 0.4534, 0.3781, 0.4534, 0.3782, 0.4536, 0.3782, 0.4544, 0.3782, 0.4545, 0.3782, 0.4545, 0.3782, 0.4545, 0.3781, 0.4546, 0.3781, 0.4546, 0.3781, 0.4546, 0.3782, 0.4545, 0.3782, 0.2458, 0.2644, 0.2458, 0.2644, 0.2458, 0.2644, 0.2457, 0.2645, 0.2449, 0.2646, 0.2451, 0.2646, 0.2451, 0.2648, 0.2449, 0.2647, 0.2458, 0.2655, 0.2457, 0.2656, 0.2455, 0.2656, 0.2456, 0.2654, 0.2444, 0.2663, 0.2446, 0.2663, 0.2446, 0.2664, 0.2444, 0.2665, 0.2435, 0.2658, 0.2435, 0.2656, 0.2437, 0.2656, 0.2437, 0.2658, 0.243, 0.2664, 0.2432, 0.2663, 0.2432, 0.2665, 0.2431, 0.2666, 0.2442, 0.2668, 0.2442, 0.267, 0.2441, 0.2671, 0.244, 0.2669, 0.2441, 0.265, 0.2443, 0.265, 0.2443, 0.2652, 0.2441, 0.2652, 0.2451, 0.2658, 0.2451, 0.266, 0.2449, 0.266, 0.2449, 0.2658, 0.4535, 0.3781, 0.4535, 0.3781, 0.4535, 0.3782, 0.4536, 0.3782, 0.4544, 0.3782, 0.4545, 0.3782, 0.4545, 0.3782, 0.4545, 0.3781, 0.2441, 0.2697, 0.2442, 0.2695, 0.2444, 0.2696, 0.2443, 0.2697, 0.2433, 0.2703, 0.2431, 0.2703, 0.2432, 0.2701, 0.2434, 0.2701, 0.2437, 0.2709, 0.2437, 0.2708, 0.2439, 0.2708, 0.2439, 0.271, 0.2446, 0.2701, 0.2448, 0.2701, 0.2448, 0.2703, 0.2446, 0.2703, 0.2437, 0.2683, 0.2438, 0.2682, 0.2439, 0.2683, 0.2438, 0.2684, 0.2427, 0.2687, 0.2426, 0.2686, 0.2427, 0.2684, 0.2428, 0.2685, 0.2428, 0.2695, 0.2428, 0.2693, 0.243, 0.2694, 0.2429, 0.2695, 0.2439, 0.2689, 0.2441, 0.269, 0.244, 0.2691, 0.2438, 0.269, 0.4606, 0.3781, 0.4607, 0.3782, 0.4607, 0.3782, 0.4606, 0.3782, 0.46, 0.3782, 0.4599, 0.3782, 0.4599, 0.3782, 0.4599, 0.3781, 0.4544, 0.3781, 0.4546, 0.3781, 0.4545, 0.3752, 0.4543, 0.3751, 0.2426, 0.2677, 0.2428, 0.2706, 0.2429, 0.2707, 0.2427, 0.2678, 0.2467, 0.2723, 0.2466, 0.2721, 0.2467, 0.272, 0.2469, 0.2721, 0.2466, 0.271, 0.2467, 0.2709, 0.2468, 0.271, 0.2467, 0.2711, 0.4567, 0.3783, 0.4568, 0.3784, 0.4566, 0.3785, 0.4565, 0.3783, 0.246, 0.2721, 0.2459, 0.2722, 0.2457, 0.272, 0.2459, 0.2719, 0.2481, 0.2708, 0.2479, 0.2707, 0.248, 0.2705, 0.2482, 0.2705, 0.2485, 0.2716, 0.2484, 0.2718, 0.2483, 0.2718, 0.2484, 0.2716, 0.4604, 0.3781, 0.4606, 0.3781, 0.4596, 0.3788, 0.4597, 0.3786, 0.4596, 0.3782, 0.4591, 0.3778, 0.4592, 0.3776, 0.4595, 0.3781, 0.2474, 0.271, 0.2473, 0.2709, 0.2474, 0.2708, 0.2475, 0.2708, 0.2477, 0.272, 0.2476, 0.2722, 0.2475, 0.2721, 0.2476, 0.2719, 0.4599, 0.3781, 0.4599, 0.3782, 0.4599, 0.3782, 0.46, 0.3782, 0.4609, 0.3782, 0.461, 0.3782, 0.461, 0.3782, 0.461, 0.3781, 0.2451, 0.2691, 0.245, 0.2692, 0.245, 0.2692, 0.2449, 0.269, 0.248, 0.2705, 0.2478, 0.2704, 0.2477, 0.2705, 0.2478, 0.2707, 0.2482, 0.2707, 0.2454, 0.2705, 0.2453, 0.2704, 0.2481, 0.2705, 0.2481, 0.2709, 0.2482, 0.2709, 0.2482, 0.2709, 0.2482, 0.2708, 0.246, 0.271, 0.246, 0.2709, 0.246, 0.2709, 0.2461, 0.2709, 0.2458, 0.2705, 0.246, 0.2704, 0.2461, 0.2705, 0.246, 0.2707, 0.2455, 0.2707, 0.2454, 0.2705, 0.2455, 0.2704, 0.2456, 0.2705, 0.2457, 0.2709, 0.2455, 0.2709, 0.2455, 0.2709, 0.2455, 0.2708, 0.2464, 0.271, 0.2462, 0.2709, 0.2463, 0.2708, 0.2465, 0.2709, 0.2462, 0.2705, 0.2463, 0.2704, 0.2465, 0.2705, 0.2463, 0.2707, 0.2458, 0.2707, 0.2457, 0.2705, 0.2458, 0.2704, 0.246, 0.2705, 0.246, 0.2709, 0.2459, 0.2709, 0.2459, 0.2709, 0.2458, 0.2708, 0.2457, 0.2707, 0.2458, 0.2705, 0.2457, 0.2704, 0.2456, 0.2705, 0.2456, 0.2709, 0.2458, 0.2698, 0.2459, 0.2699, 0.2457, 0.2708, 0.2467, 0.271, 0.2469, 0.2709, 0.2467, 0.2708, 0.2466, 0.2709, 0.2469, 0.2705, 0.2467, 0.2704, 0.2466, 0.2705, 0.2467, 0.2707, 0.2472, 0.2707, 0.2474, 0.2705, 0.2472, 0.2704, 0.2471, 0.2705, 0.2471, 0.2709, 0.2472, 0.271, 0.2474, 0.27, 0.2472, 0.2708, 0.2451, 0.2707, 0.2455, 0.2705, 0.2454, 0.2704, 0.2452, 0.2705, 0.2453, 0.2709, 0.2452, 0.2709, 0.2452, 0.2709, 0.2451, 0.2708, 0.2454, 0.2707, 0.2482, 0.2705, 0.2483, 0.2704, 0.2455, 0.2705, 0.2455, 0.2709, 0.2454, 0.2709, 0.2454, 0.2709, 0.2454, 0.2708, 0.2462, 0.2707, 0.2463, 0.2705, 0.2462, 0.2704, 0.2461, 0.2705, 0.2461, 0.2709, 0.2462, 0.2699, 0.2464, 0.2709, 0.2462, 0.2708, 0.2477, 0.2707, 0.2478, 0.2705, 0.2477, 0.2704, 0.2476, 0.2705, 0.2476, 0.2709, 0.2477, 0.2698, 0.2478, 0.2698, 0.2477, 0.2708, 0.2458, 0.2707, 0.246, 0.2705, 0.2458, 0.2704, 0.2457, 0.2705, 0.2457, 0.2709, 0.2458, 0.2709, 0.2459, 0.2709, 0.2458, 0.2708, 0.2479, 0.2707, 0.2478, 0.2705, 0.2479, 0.2704, 0.2481, 0.2705, 0.248, 0.2709, 0.2479, 0.2709, 0.2479, 0.2709, 0.2479, 0.2708, 0.2481, 0.2707, 0.2481, 0.2705, 0.2482, 0.2704, 0.248, 0.2705, 0.248, 0.2709, 0.2481, 0.2695, 0.2482, 0.2694, 0.2482, 0.2708, 0.2463, 0.2707, 0.2465, 0.2705, 0.2463, 0.2704, 0.2462, 0.2705, 0.2462, 0.2709, 0.2464, 0.271, 0.2465, 0.2709, 0.2463, 0.2708, 0.2475, 0.2707, 0.2474, 0.2705, 0.2475, 0.2704, 0.2476, 0.2705, 0.2476, 0.2709, 0.2475, 0.2709, 0.2475, 0.2709, 0.2475, 0.2708, 0.2478, 0.2707, 0.2477, 0.2705, 0.2478, 0.2704, 0.248, 0.2705, 0.2479, 0.2709, 0.2484, 0.2691, 0.2485, 0.269, 0.2478, 0.2708, 0.2469, 0.2707, 0.247, 0.2705, 0.2469, 0.2704, 0.2467, 0.2705, 0.2467, 0.2709, 0.2468, 0.271, 0.247, 0.2709, 0.2469, 0.2708, 0.247, 0.2707, 0.2468, 0.2705, 0.247, 0.2704, 0.2471, 0.2705, 0.2471, 0.2709, 0.247, 0.271, 0.2468, 0.2709, 0.247, 0.2708, 0.2474, 0.2707, 0.2472, 0.2705, 0.2474, 0.2704, 0.2475, 0.2705, 0.2475, 0.2709, 0.2486, 0.2687, 0.2472, 0.2709, 0.2474, 0.2708, 0.2474, 0.2707, 0.2475, 0.2705, 0.2474, 0.2704, 0.2472, 0.2705, 0.2472, 0.2709, 0.2473, 0.2709, 0.2474, 0.2709, 0.2474, 0.2708, 0.2465, 0.2707, 0.2463, 0.2705, 0.2465, 0.2704, 0.2466, 0.2705, 0.2466, 0.2709, 0.2465, 0.271, 0.2463, 0.2709, 0.2465, 0.2708, 0.2469, 0.2707, 0.2467, 0.2705, 0.2469, 0.2704, 0.247, 0.2705, 0.247, 0.2709, 0.2468, 0.271, 0.2467, 0.2709, 0.2469, 0.2708, 0.4612, 0.3759, 0.4613, 0.376, 0.4612, 0.3766, 0.461, 0.3767, 0.4602, 0.3765, 0.4601, 0.3763, 0.4601, 0.3759, 0.4603, 0.3758, 0.3188, 0.3843, 0.3188, 0.3843, 0.3188, 0.3843, 0.3188, 0.3843, 0.3188, 0.3843, 0.3188, 0.3843, 0.3188, 0.3843, 0.3188, 0.3843, 0.3188, 0.3843, 0.3188, 0.3843, 0.3188, 0.3843, 0.3188, 0.3843, 0.3188, 0.3843, 0.3188, 0.3843, 0.3188, 0.3843, 0.3188, 0.3843, 0.3188, 0.3843, 0.3188, 0.3843, 0.3188, 0.3843, 0.3188, 0.3843, 0.3188, 0.3843, 0.3188, 0.3843, 0.3188, 0.3843, 0.3188, 0.3843, 0.3188, 0.3843, 0.3188, 0.3843, 0.3188, 0.3843, 0.3188, 0.3843, 0.3188, 0.3843, 0.3188, 0.3843, 0.3188, 0.3843, 0.3188, 0.3843, 0.3188, 0.3843, 0.3188, 0.3843, 0.3188, 0.3843, 0.3188, 0.3843, 0.3188, 0.3843, 0.3188, 0.3843, 0.3188, 0.3843, 0.3188, 0.3843, 0.3188, 0.3843, 0.3188, 0.3843, 0.3188, 0.3843, 0.3188, 0.3843, 0.3188, 0.3843, 0.3188, 0.3843, 0.3188, 0.3843, 0.3188, 0.3843, 0.3188, 0.3843, 0.3188, 0.3843, 0.3188, 0.3843, 0.3188, 0.3843, 0.3188, 0.3843, 0.3188, 0.3843, 0.3188, 0.3843, 0.3188, 0.3843, 0.3188, 0.3843, 0.3188, 0.3843, 0.3188, 0.3843, 0.3188, 0.3843, 0.3188, 0.3843, 0.3188, 0.3843, 0.3188, 0.3843, 0.3188, 0.3843, 0.3188, 0.3843, 0.3188, 0.3843, 0.3188, 0.3843, 0.3188, 0.3843, 0.3188, 0.3843, 0.3188, 0.3843, 0.3188, 0.3843, 0.3188, 0.3843, 0.3188, 0.3843, 0.3188, 0.3843, 0.3188, 0.3843, 0.3188, 0.3843, 0.3188, 0.3843, 0.3188, 0.3843, 0.3188, 0.3843, 0.3188, 0.3843, 0.3188, 0.3843, 0.3188, 0.3843, 0.3188, 0.3843, 0.3188, 0.3843, 0.3188, 0.3843, 0.3188, 0.3843, 0.3188, 0.3843, 0.3188, 0.3843, 0.3188, 0.3843, 0.3188, 0.3843, 0.3188, 0.3843, 0.3188, 0.3843, 0.3188, 0.3843, 0.3188, 0.3843, 0.3188, 0.3843, 0.3188, 0.3843, 0.3188, 0.3843, 0.3188, 0.3843, 0.3188, 0.3843, 0.3188, 0.3843, 0.3188, 0.3843, 0.3188, 0.3843, 0.3188, 0.3843, 0.3188, 0.3843, 0.3188, 0.3843, 0.3188, 0.3843, 0.3188, 0.3843, 0.3188, 0.3843, 0.3188, 0.3843, 0.3188, 0.3843, 0.3188, 0.3843, 0.3188, 0.3843, 0.3188, 0.3843, 0.3188, 0.3843, 0.3188, 0.3843, 0.3188, 0.3843, 0.3188, 0.3843, 0.3188, 0.3843, 0.3188, 0.3843, 0.3188, 0.3843, 0.3188, 0.3843, 0.3188, 0.3843, 0.3188, 0.3843, 0.3188, 0.3843, 0.3188, 0.3843])
me_cylinder_001.materials.append(mat_material)
me_cylinder_001.use_remesh_fix_poles = True
me_cylinder_001.use_remesh_preserve_attributes = False
me_cylinder_001.use_mirror_vertex_groups = False
me_cylinder_001.update()

# ---- objects
ob_rafflesia = bpy.data.objects.new('rafflesia', me_cylinder_001)

# ---- transforms, parenting, visibility, modifiers, constraints
ob_rafflesia.location = (0.0, 0.0, 0.0)
ob_rafflesia.lineart.crease_threshold = 0.0

# ---- collection membership
col_collection.objects.link(ob_rafflesia)

# ---- scene / render settings (as saved in the file)
scene.frame_start = 1; scene.frame_end = 250; scene.frame_set(1)
scene.render.engine = 'BLENDER_EEVEE_NEXT'
scene.cycles.use_denoising = False
scene.cycles.samples = 128
scene.cycles.sampling_pattern = 'TABULATED_SOBOL'
scene.cycles.use_adaptive_sampling = False
scene.cycles.use_light_tree = False
scene.view_settings.view_transform = 'Filmic'
bpy.context.view_layer.update()

# ---- added for rendering (the .blend has no active camera and no usable light): camera, sun
cam_auto = bpy.data.cameras.new('AutoCamera')
cam_auto.lens = 50.0
cam_auto.sensor_width = 36.0
cam_auto.clip_end = 1000.0
ob_auto_camera = bpy.data.objects.new('AutoCamera', cam_auto)
scene.collection.objects.link(ob_auto_camera)
ob_auto_camera.location = (6.272, -7.43268, 5.38829)
ob_auto_camera.rotation_euler = (1.09748, -7.21219e-08, 0.694738)
scene.camera = ob_auto_camera
light_auto_sun = bpy.data.lights.new('AutoSun', 'SUN')
light_auto_sun.energy = 3.0
light_auto_sun.angle = 0.0523599
ob_auto_sun = bpy.data.objects.new('AutoSun', light_auto_sun)
scene.collection.objects.link(ob_auto_sun)
ob_auto_sun.rotation_euler = (0.872665, 0.174533, 0.523599)
bpy.context.view_layer.update()
